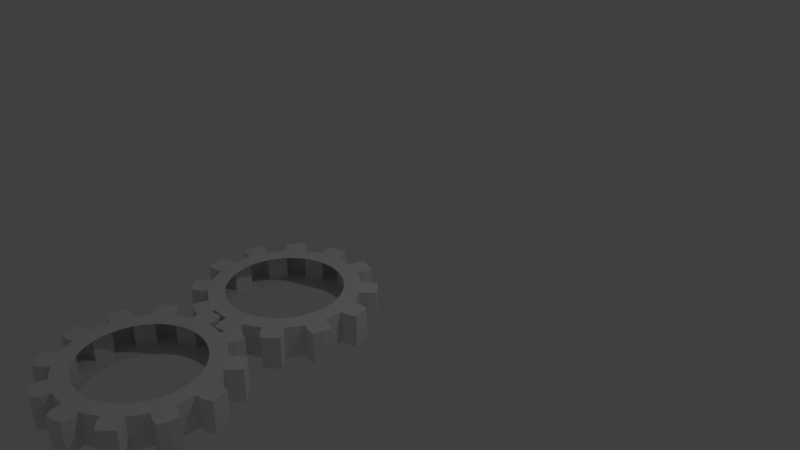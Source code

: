 # Source: gear1.blend  (saved by Blender 2.78.0; exported with 4.5.12 LTS)
import bpy
from mathutils import Matrix  # noqa: F401  (used for matrix-valued properties, if any)

bpy.ops.wm.read_factory_settings(use_empty=True)
scene = bpy.context.scene
scene.name = 'Scene'

# ---- collections
col_collection_1 = bpy.data.collections.new('Collection 1'); scene.collection.children.link(col_collection_1)

# ---- world
world_world = bpy.data.worlds.new('World'); scene.world = world_world
world_world.color = (0.05088, 0.05088, 0.05088)
world_world.use_sun_shadow = False
world_world.sun_shadow_jitter_overblur = 0.0
world_world.cycles.sampling_method = 'MANUAL'

# ---- cameras
cam_camera = bpy.data.cameras.new('Camera')
cam_camera.clip_end = 100.0
cam_camera.lens = 35.0
cam_camera.sensor_width = 32.0
cam_camera.sensor_height = 18.0
cam_camera.ortho_scale = 7.314
cam_camera.dof.focus_distance = 0.0
cam_camera.dof.aperture_fstop = 128.0

# ---- lights
light_lamp = bpy.data.lights.new('Lamp', 'POINT')
light_lamp.transmission_factor = 0.0
light_lamp.cutoff_distance = 30.0
light_lamp.energy = 100.0
light_lamp.shadow_buffer_clip_start = 1.001
light_lamp.shadow_soft_size = 0.1
light_lamp.shadow_maximum_resolution = 0.006
light_lamp.use_absolute_resolution = True

# ---- meshes
me_gear_001 = bpy.data.meshes.new('Gear.001')
me_gear_001.from_pydata([(0.7, 0.0, -0.2), (0.694, 0.09137, -0.2), (0.6761, 0.1812, -0.2), (0.6467, 0.2679, -0.2), (0.9, 0.0, -0.2), (0.8923, 0.1175, -0.2), (0.8693, 0.2329, -0.2), (0.8315, 0.3444, -0.2), (0.9914, 0.1305, -0.2), (0.9659, 0.2588, -0.2), (0.9239, 0.3827, -0.2), (1.085, 0.1796, -0.2), (1.063, 0.2847, -0.2), (1.03, 0.3871, -0.2), (0.7, 0.0, 0.2), (0.694, 0.09137, 0.2), (0.6761, 0.1812, 0.2), (0.6467, 0.2679, 0.2), (0.9, 0.0, 0.2), (0.8923, 0.1175, 0.2), (0.8693, 0.2329, 0.2), (0.8315, 0.3444, 0.2), (0.9914, 0.1305, 0.2), (0.9659, 0.2588, 0.2), (0.9239, 0.3827, 0.2), (1.085, 0.1796, 0.2), (1.063, 0.2847, 0.2), (1.03, 0.3871, 0.2), (0.6062, 0.35, -0.2), (0.5553, 0.4261, -0.2), (0.495, 0.495, -0.2), (0.4261, 0.5553, -0.2), (0.7794, 0.45, -0.2), (0.714, 0.5479, -0.2), (0.6364, 0.6364, -0.2), (0.5479, 0.714, -0.2), (0.7934, 0.6088, -0.2), (0.7071, 0.7071, -0.2), (0.6088, 0.7934, -0.2), (0.8501, 0.6981, -0.2), (0.7778, 0.7778, -0.2), (0.6981, 0.8501, -0.2), (0.6062, 0.35, 0.2), (0.5553, 0.4261, 0.2), (0.495, 0.495, 0.2), (0.4261, 0.5553, 0.2), (0.7794, 0.45, 0.2), (0.714, 0.5479, 0.2), (0.6364, 0.6364, 0.2), (0.5479, 0.714, 0.2), (0.7934, 0.6088, 0.2), (0.7071, 0.7071, 0.2), (0.6088, 0.7934, 0.2), (0.8501, 0.6981, 0.2), (0.7778, 0.7778, 0.2), (0.6981, 0.8501, 0.2), (0.35, 0.6062, -0.2), (0.2679, 0.6467, -0.2), (0.1812, 0.6761, -0.2), (0.09137, 0.694, -0.2), (0.45, 0.7794, -0.2), (0.3444, 0.8315, -0.2), (0.2329, 0.8693, -0.2), (0.1175, 0.8923, -0.2), (0.3827, 0.9239, -0.2), (0.2588, 0.9659, -0.2), (0.1305, 0.9914, -0.2), (0.3871, 1.03, -0.2), (0.2847, 1.063, -0.2), (0.1796, 1.085, -0.2), (0.35, 0.6062, 0.2), (0.2679, 0.6467, 0.2), (0.1812, 0.6761, 0.2), (0.09137, 0.694, 0.2), (0.45, 0.7794, 0.2), (0.3444, 0.8315, 0.2), (0.2329, 0.8693, 0.2), (0.1175, 0.8923, 0.2), (0.3827, 0.9239, 0.2), (0.2588, 0.9659, 0.2), (0.1305, 0.9914, 0.2), (0.3871, 1.03, 0.2), (0.2847, 1.063, 0.2), (0.1796, 1.085, 0.2), (4.286e-17, 0.7, -0.2), (-0.09137, 0.694, -0.2), (-0.1812, 0.6761, -0.2), (-0.2679, 0.6467, -0.2), (5.511e-17, 0.9, -0.2), (-0.1175, 0.8923, -0.2), (-0.2329, 0.8693, -0.2), (-0.3444, 0.8315, -0.2), (-0.1305, 0.9914, -0.2), (-0.2588, 0.9659, -0.2), (-0.3827, 0.9239, -0.2), (-0.1796, 1.085, -0.2), (-0.2847, 1.063, -0.2), (-0.3871, 1.03, -0.2), (4.286e-17, 0.7, 0.2), (-0.09137, 0.694, 0.2), (-0.1812, 0.6761, 0.2), (-0.2679, 0.6467, 0.2), (5.511e-17, 0.9, 0.2), (-0.1175, 0.8923, 0.2), (-0.2329, 0.8693, 0.2), (-0.3444, 0.8315, 0.2), (-0.1305, 0.9914, 0.2), (-0.2588, 0.9659, 0.2), (-0.3827, 0.9239, 0.2), (-0.1796, 1.085, 0.2), (-0.2847, 1.063, 0.2), (-0.3871, 1.03, 0.2), (-0.35, 0.6062, -0.2), (-0.4261, 0.5553, -0.2), (-0.495, 0.495, -0.2), (-0.5553, 0.4261, -0.2), (-0.45, 0.7794, -0.2), (-0.5479, 0.714, -0.2), (-0.6364, 0.6364, -0.2), (-0.714, 0.5479, -0.2), (-0.6088, 0.7934, -0.2), (-0.7071, 0.7071, -0.2), (-0.7934, 0.6088, -0.2), (-0.6981, 0.8501, -0.2), (-0.7778, 0.7778, -0.2), (-0.8501, 0.6981, -0.2), (-0.35, 0.6062, 0.2), (-0.4261, 0.5553, 0.2), (-0.495, 0.495, 0.2), (-0.5553, 0.4261, 0.2), (-0.45, 0.7794, 0.2), (-0.5479, 0.714, 0.2), (-0.6364, 0.6364, 0.2), (-0.714, 0.5479, 0.2), (-0.6088, 0.7934, 0.2), (-0.7071, 0.7071, 0.2), (-0.7934, 0.6088, 0.2), (-0.6981, 0.8501, 0.2), (-0.7778, 0.7778, 0.2), (-0.8501, 0.6981, 0.2), (-0.6062, 0.35, -0.2), (-0.6467, 0.2679, -0.2), (-0.6761, 0.1812, -0.2), (-0.694, 0.09137, -0.2), (-0.7794, 0.45, -0.2), (-0.8315, 0.3444, -0.2), (-0.8693, 0.2329, -0.2), (-0.8923, 0.1175, -0.2), (-0.9239, 0.3827, -0.2), (-0.9659, 0.2588, -0.2), (-0.9914, 0.1305, -0.2), (-1.03, 0.3871, -0.2), (-1.063, 0.2847, -0.2), (-1.085, 0.1796, -0.2), (-0.6062, 0.35, 0.2), (-0.6467, 0.2679, 0.2), (-0.6761, 0.1812, 0.2), (-0.694, 0.09137, 0.2), (-0.7794, 0.45, 0.2), (-0.8315, 0.3444, 0.2), (-0.8693, 0.2329, 0.2), (-0.8923, 0.1175, 0.2), (-0.9239, 0.3827, 0.2), (-0.9659, 0.2588, 0.2), (-0.9914, 0.1305, 0.2), (-1.03, 0.3871, 0.2), (-1.063, 0.2847, 0.2), (-1.085, 0.1796, 0.2), (-0.7, 8.573e-17, -0.2), (-0.694, -0.09137, -0.2), (-0.6761, -0.1812, -0.2), (-0.6467, -0.2679, -0.2), (-0.9, 1.102e-16, -0.2), (-0.8923, -0.1175, -0.2), (-0.8693, -0.2329, -0.2), (-0.8315, -0.3444, -0.2), (-0.9914, -0.1305, -0.2), (-0.9659, -0.2588, -0.2), (-0.9239, -0.3827, -0.2), (-1.085, -0.1796, -0.2), (-1.063, -0.2847, -0.2), (-1.03, -0.3871, -0.2), (-0.7, 8.573e-17, 0.2), (-0.694, -0.09137, 0.2), (-0.6761, -0.1812, 0.2), (-0.6467, -0.2679, 0.2), (-0.9, 1.102e-16, 0.2), (-0.8923, -0.1175, 0.2), (-0.8693, -0.2329, 0.2), (-0.8315, -0.3444, 0.2), (-0.9914, -0.1305, 0.2), (-0.9659, -0.2588, 0.2), (-0.9239, -0.3827, 0.2), (-1.085, -0.1796, 0.2), (-1.063, -0.2847, 0.2), (-1.03, -0.3871, 0.2), (-0.6062, -0.35, -0.2), (-0.5553, -0.4261, -0.2), (-0.495, -0.495, -0.2), (-0.4261, -0.5553, -0.2), (-0.7794, -0.45, -0.2), (-0.714, -0.5479, -0.2), (-0.6364, -0.6364, -0.2), (-0.5479, -0.714, -0.2), (-0.7934, -0.6088, -0.2), (-0.7071, -0.7071, -0.2), (-0.6088, -0.7934, -0.2), (-0.8501, -0.6981, -0.2), (-0.7778, -0.7778, -0.2), (-0.6981, -0.8501, -0.2), (-0.6062, -0.35, 0.2), (-0.5553, -0.4261, 0.2), (-0.495, -0.495, 0.2), (-0.4261, -0.5553, 0.2), (-0.7794, -0.45, 0.2), (-0.714, -0.5479, 0.2), (-0.6364, -0.6364, 0.2), (-0.5479, -0.714, 0.2), (-0.7934, -0.6088, 0.2), (-0.7071, -0.7071, 0.2), (-0.6088, -0.7934, 0.2), (-0.8501, -0.6981, 0.2), (-0.7778, -0.7778, 0.2), (-0.6981, -0.8501, 0.2), (-0.35, -0.6062, -0.2), (-0.2679, -0.6467, -0.2), (-0.1812, -0.6761, -0.2), (-0.09137, -0.694, -0.2), (-0.45, -0.7794, -0.2), (-0.3444, -0.8315, -0.2), (-0.2329, -0.8693, -0.2), (-0.1175, -0.8923, -0.2), (-0.3827, -0.9239, -0.2), (-0.2588, -0.9659, -0.2), (-0.1305, -0.9914, -0.2), (-0.3871, -1.03, -0.2), (-0.2847, -1.063, -0.2), (-0.1796, -1.085, -0.2), (-0.35, -0.6062, 0.2), (-0.2679, -0.6467, 0.2), (-0.1812, -0.6761, 0.2), (-0.09137, -0.694, 0.2), (-0.45, -0.7794, 0.2), (-0.3444, -0.8315, 0.2), (-0.2329, -0.8693, 0.2), (-0.1175, -0.8923, 0.2), (-0.3827, -0.9239, 0.2), (-0.2588, -0.9659, 0.2), (-0.1305, -0.9914, 0.2), (-0.3871, -1.03, 0.2), (-0.2847, -1.063, 0.2), (-0.1796, -1.085, 0.2), (-1.286e-16, -0.7, -0.2), (0.09137, -0.694, -0.2), (0.1812, -0.6761, -0.2), (0.2679, -0.6467, -0.2), (-1.653e-16, -0.9, -0.2), (0.1175, -0.8923, -0.2), (0.2329, -0.8693, -0.2), (0.3444, -0.8315, -0.2), (0.1305, -0.9914, -0.2), (0.2588, -0.9659, -0.2), (0.3827, -0.9239, -0.2), (0.1796, -1.085, -0.2), (0.2847, -1.063, -0.2), (0.3871, -1.03, -0.2), (-1.286e-16, -0.7, 0.2), (0.09137, -0.694, 0.2), (0.1812, -0.6761, 0.2), (0.2679, -0.6467, 0.2), (-1.653e-16, -0.9, 0.2), (0.1175, -0.8923, 0.2), (0.2329, -0.8693, 0.2), (0.3444, -0.8315, 0.2), (0.1305, -0.9914, 0.2), (0.2588, -0.9659, 0.2), (0.3827, -0.9239, 0.2), (0.1796, -1.085, 0.2), (0.2847, -1.063, 0.2), (0.3871, -1.03, 0.2), (0.35, -0.6062, -0.2), (0.4261, -0.5553, -0.2), (0.495, -0.495, -0.2), (0.5553, -0.4261, -0.2), (0.45, -0.7794, -0.2), (0.5479, -0.714, -0.2), (0.6364, -0.6364, -0.2), (0.714, -0.5479, -0.2), (0.6088, -0.7934, -0.2), (0.7071, -0.7071, -0.2), (0.7934, -0.6088, -0.2), (0.6981, -0.8501, -0.2), (0.7778, -0.7778, -0.2), (0.8501, -0.6981, -0.2), (0.35, -0.6062, 0.2), (0.4261, -0.5553, 0.2), (0.495, -0.495, 0.2), (0.5553, -0.4261, 0.2), (0.45, -0.7794, 0.2), (0.5479, -0.714, 0.2), (0.6364, -0.6364, 0.2), (0.714, -0.5479, 0.2), (0.6088, -0.7934, 0.2), (0.7071, -0.7071, 0.2), (0.7934, -0.6088, 0.2), (0.6981, -0.8501, 0.2), (0.7778, -0.7778, 0.2), (0.8501, -0.6981, 0.2), (0.6062, -0.35, -0.2), (0.6467, -0.2679, -0.2), (0.6761, -0.1812, -0.2), (0.694, -0.09137, -0.2), (0.7794, -0.45, -0.2), (0.8315, -0.3444, -0.2), (0.8693, -0.2329, -0.2), (0.8923, -0.1175, -0.2), (0.9239, -0.3827, -0.2), (0.9659, -0.2588, -0.2), (0.9914, -0.1305, -0.2), (1.03, -0.3871, -0.2), (1.063, -0.2847, -0.2), (1.085, -0.1796, -0.2), (0.6062, -0.35, 0.2), (0.6467, -0.2679, 0.2), (0.6761, -0.1812, 0.2), (0.694, -0.09137, 0.2), (0.7794, -0.45, 0.2), (0.8315, -0.3444, 0.2), (0.8693, -0.2329, 0.2), (0.8923, -0.1175, 0.2), (0.9239, -0.3827, 0.2), (0.9659, -0.2588, 0.2), (0.9914, -0.1305, 0.2), (1.03, -0.3871, 0.2), (1.063, -0.2847, 0.2), (1.085, -0.1796, 0.2)], [], [(4, 0, 1, 5), (5, 1, 2, 6), (6, 2, 3, 7), (8, 5, 6, 9), (9, 6, 7, 10), (11, 8, 9, 12), (12, 9, 10, 13), (14, 18, 19, 15), (15, 19, 20, 16), (16, 20, 21, 17), (19, 22, 23, 20), (20, 23, 24, 21), (22, 25, 26, 23), (23, 26, 27, 24), (18, 4, 5, 19), (19, 5, 8, 22), (22, 8, 11, 25), (25, 11, 12, 26), (26, 12, 13, 27), (27, 13, 10, 24), (24, 10, 7, 21), (32, 28, 29, 33), (33, 29, 30, 34), (34, 30, 31, 35), (36, 33, 34, 37), (37, 34, 35, 38), (39, 36, 37, 40), (40, 37, 38, 41), (42, 46, 47, 43), (43, 47, 48, 44), (44, 48, 49, 45), (47, 50, 51, 48), (48, 51, 52, 49), (50, 53, 54, 51), (51, 54, 55, 52), (46, 32, 33, 47), (47, 33, 36, 50), (50, 36, 39, 53), (53, 39, 40, 54), (54, 40, 41, 55), (55, 41, 38, 52), (52, 38, 35, 49), (3, 28, 32, 7), (7, 32, 46, 21), (21, 46, 42, 17), (60, 56, 57, 61), (61, 57, 58, 62), (62, 58, 59, 63), (64, 61, 62, 65), (65, 62, 63, 66), (67, 64, 65, 68), (68, 65, 66, 69), (70, 74, 75, 71), (71, 75, 76, 72), (72, 76, 77, 73), (75, 78, 79, 76), (76, 79, 80, 77), (78, 81, 82, 79), (79, 82, 83, 80), (74, 60, 61, 75), (75, 61, 64, 78), (78, 64, 67, 81), (81, 67, 68, 82), (82, 68, 69, 83), (83, 69, 66, 80), (80, 66, 63, 77), (31, 56, 60, 35), (35, 60, 74, 49), (49, 74, 70, 45), (88, 84, 85, 89), (89, 85, 86, 90), (90, 86, 87, 91), (92, 89, 90, 93), (93, 90, 91, 94), (95, 92, 93, 96), (96, 93, 94, 97), (98, 102, 103, 99), (99, 103, 104, 100), (100, 104, 105, 101), (103, 106, 107, 104), (104, 107, 108, 105), (106, 109, 110, 107), (107, 110, 111, 108), (102, 88, 89, 103), (103, 89, 92, 106), (106, 92, 95, 109), (109, 95, 96, 110), (110, 96, 97, 111), (111, 97, 94, 108), (108, 94, 91, 105), (59, 84, 88, 63), (63, 88, 102, 77), (77, 102, 98, 73), (116, 112, 113, 117), (117, 113, 114, 118), (118, 114, 115, 119), (120, 117, 118, 121), (121, 118, 119, 122), (123, 120, 121, 124), (124, 121, 122, 125), (126, 130, 131, 127), (127, 131, 132, 128), (128, 132, 133, 129), (131, 134, 135, 132), (132, 135, 136, 133), (134, 137, 138, 135), (135, 138, 139, 136), (130, 116, 117, 131), (131, 117, 120, 134), (134, 120, 123, 137), (137, 123, 124, 138), (138, 124, 125, 139), (139, 125, 122, 136), (136, 122, 119, 133), (87, 112, 116, 91), (91, 116, 130, 105), (105, 130, 126, 101), (144, 140, 141, 145), (145, 141, 142, 146), (146, 142, 143, 147), (148, 145, 146, 149), (149, 146, 147, 150), (151, 148, 149, 152), (152, 149, 150, 153), (154, 158, 159, 155), (155, 159, 160, 156), (156, 160, 161, 157), (159, 162, 163, 160), (160, 163, 164, 161), (162, 165, 166, 163), (163, 166, 167, 164), (158, 144, 145, 159), (159, 145, 148, 162), (162, 148, 151, 165), (165, 151, 152, 166), (166, 152, 153, 167), (167, 153, 150, 164), (164, 150, 147, 161), (115, 140, 144, 119), (119, 144, 158, 133), (133, 158, 154, 129), (172, 168, 169, 173), (173, 169, 170, 174), (174, 170, 171, 175), (176, 173, 174, 177), (177, 174, 175, 178), (179, 176, 177, 180), (180, 177, 178, 181), (182, 186, 187, 183), (183, 187, 188, 184), (184, 188, 189, 185), (187, 190, 191, 188), (188, 191, 192, 189), (190, 193, 194, 191), (191, 194, 195, 192), (186, 172, 173, 187), (187, 173, 176, 190), (190, 176, 179, 193), (193, 179, 180, 194), (194, 180, 181, 195), (195, 181, 178, 192), (192, 178, 175, 189), (143, 168, 172, 147), (147, 172, 186, 161), (161, 186, 182, 157), (200, 196, 197, 201), (201, 197, 198, 202), (202, 198, 199, 203), (204, 201, 202, 205), (205, 202, 203, 206), (207, 204, 205, 208), (208, 205, 206, 209), (210, 214, 215, 211), (211, 215, 216, 212), (212, 216, 217, 213), (215, 218, 219, 216), (216, 219, 220, 217), (218, 221, 222, 219), (219, 222, 223, 220), (214, 200, 201, 215), (215, 201, 204, 218), (218, 204, 207, 221), (221, 207, 208, 222), (222, 208, 209, 223), (223, 209, 206, 220), (220, 206, 203, 217), (171, 196, 200, 175), (175, 200, 214, 189), (189, 214, 210, 185), (228, 224, 225, 229), (229, 225, 226, 230), (230, 226, 227, 231), (232, 229, 230, 233), (233, 230, 231, 234), (235, 232, 233, 236), (236, 233, 234, 237), (238, 242, 243, 239), (239, 243, 244, 240), (240, 244, 245, 241), (243, 246, 247, 244), (244, 247, 248, 245), (246, 249, 250, 247), (247, 250, 251, 248), (242, 228, 229, 243), (243, 229, 232, 246), (246, 232, 235, 249), (249, 235, 236, 250), (250, 236, 237, 251), (251, 237, 234, 248), (248, 234, 231, 245), (199, 224, 228, 203), (203, 228, 242, 217), (217, 242, 238, 213), (256, 252, 253, 257), (257, 253, 254, 258), (258, 254, 255, 259), (260, 257, 258, 261), (261, 258, 259, 262), (263, 260, 261, 264), (264, 261, 262, 265), (266, 270, 271, 267), (267, 271, 272, 268), (268, 272, 273, 269), (271, 274, 275, 272), (272, 275, 276, 273), (274, 277, 278, 275), (275, 278, 279, 276), (270, 256, 257, 271), (271, 257, 260, 274), (274, 260, 263, 277), (277, 263, 264, 278), (278, 264, 265, 279), (279, 265, 262, 276), (276, 262, 259, 273), (227, 252, 256, 231), (231, 256, 270, 245), (245, 270, 266, 241), (284, 280, 281, 285), (285, 281, 282, 286), (286, 282, 283, 287), (288, 285, 286, 289), (289, 286, 287, 290), (291, 288, 289, 292), (292, 289, 290, 293), (294, 298, 299, 295), (295, 299, 300, 296), (296, 300, 301, 297), (299, 302, 303, 300), (300, 303, 304, 301), (302, 305, 306, 303), (303, 306, 307, 304), (298, 284, 285, 299), (299, 285, 288, 302), (302, 288, 291, 305), (305, 291, 292, 306), (306, 292, 293, 307), (307, 293, 290, 304), (304, 290, 287, 301), (255, 280, 284, 259), (259, 284, 298, 273), (273, 298, 294, 269), (312, 308, 309, 313), (313, 309, 310, 314), (314, 310, 311, 315), (316, 313, 314, 317), (317, 314, 315, 318), (319, 316, 317, 320), (320, 317, 318, 321), (322, 326, 327, 323), (323, 327, 328, 324), (324, 328, 329, 325), (327, 330, 331, 328), (328, 331, 332, 329), (330, 333, 334, 331), (331, 334, 335, 332), (326, 312, 313, 327), (327, 313, 316, 330), (330, 316, 319, 333), (333, 319, 320, 334), (334, 320, 321, 335), (335, 321, 318, 332), (332, 318, 315, 329), (283, 308, 312, 287), (287, 312, 326, 301), (301, 326, 322, 297), (311, 0, 4, 315), (315, 4, 18, 329), (329, 18, 14, 325)])
me_gear_001.use_remesh_preserve_volume = False
me_gear_001.use_remesh_preserve_attributes = False
me_gear_001.use_mirror_vertex_groups = False
me_gear_001.update()
me_x = bpy.data.meshes.new('円')
me_x.from_pydata([], [], [])
me_x.use_remesh_preserve_volume = False
me_x.use_remesh_preserve_attributes = False
me_x.use_mirror_vertex_groups = False
me_x.update()
me_gear = bpy.data.meshes.new('Gear')
me_gear.from_pydata([(0.7, 0.0, -0.2), (0.694, 0.09137, -0.2), (0.6761, 0.1812, -0.2), (0.6467, 0.2679, -0.2), (0.9, 0.0, -0.2), (0.8923, 0.1175, -0.2), (0.8693, 0.2329, -0.2), (0.8315, 0.3444, -0.2), (0.9914, 0.1305, -0.2), (0.9659, 0.2588, -0.2), (0.9239, 0.3827, -0.2), (1.085, 0.1796, -0.2), (1.063, 0.2847, -0.2), (1.03, 0.3871, -0.2), (0.7, 0.0, 0.2), (0.694, 0.09137, 0.2), (0.6761, 0.1812, 0.2), (0.6467, 0.2679, 0.2), (0.9, 0.0, 0.2), (0.8923, 0.1175, 0.2), (0.8693, 0.2329, 0.2), (0.8315, 0.3444, 0.2), (0.9914, 0.1305, 0.2), (0.9659, 0.2588, 0.2), (0.9239, 0.3827, 0.2), (1.085, 0.1796, 0.2), (1.063, 0.2847, 0.2), (1.03, 0.3871, 0.2), (0.6062, 0.35, -0.2), (0.5553, 0.4261, -0.2), (0.495, 0.495, -0.2), (0.4261, 0.5553, -0.2), (0.7794, 0.45, -0.2), (0.714, 0.5479, -0.2), (0.6364, 0.6364, -0.2), (0.5479, 0.714, -0.2), (0.7934, 0.6088, -0.2), (0.7071, 0.7071, -0.2), (0.6088, 0.7934, -0.2), (0.8501, 0.6981, -0.2), (0.7778, 0.7778, -0.2), (0.6981, 0.8501, -0.2), (0.6062, 0.35, 0.2), (0.5553, 0.4261, 0.2), (0.495, 0.495, 0.2), (0.4261, 0.5553, 0.2), (0.7794, 0.45, 0.2), (0.714, 0.5479, 0.2), (0.6364, 0.6364, 0.2), (0.5479, 0.714, 0.2), (0.7934, 0.6088, 0.2), (0.7071, 0.7071, 0.2), (0.6088, 0.7934, 0.2), (0.8501, 0.6981, 0.2), (0.7778, 0.7778, 0.2), (0.6981, 0.8501, 0.2), (0.35, 0.6062, -0.2), (0.2679, 0.6467, -0.2), (0.1812, 0.6761, -0.2), (0.09137, 0.694, -0.2), (0.45, 0.7794, -0.2), (0.3444, 0.8315, -0.2), (0.2329, 0.8693, -0.2), (0.1175, 0.8923, -0.2), (0.3827, 0.9239, -0.2), (0.2588, 0.9659, -0.2), (0.1305, 0.9914, -0.2), (0.3871, 1.03, -0.2), (0.2847, 1.063, -0.2), (0.1796, 1.085, -0.2), (0.35, 0.6062, 0.2), (0.2679, 0.6467, 0.2), (0.1812, 0.6761, 0.2), (0.09137, 0.694, 0.2), (0.45, 0.7794, 0.2), (0.3444, 0.8315, 0.2), (0.2329, 0.8693, 0.2), (0.1175, 0.8923, 0.2), (0.3827, 0.9239, 0.2), (0.2588, 0.9659, 0.2), (0.1305, 0.9914, 0.2), (0.3871, 1.03, 0.2), (0.2847, 1.063, 0.2), (0.1796, 1.085, 0.2), (4.286e-17, 0.7, -0.2), (-0.09137, 0.694, -0.2), (-0.1812, 0.6761, -0.2), (-0.2679, 0.6467, -0.2), (5.511e-17, 0.9, -0.2), (-0.1175, 0.8923, -0.2), (-0.2329, 0.8693, -0.2), (-0.3444, 0.8315, -0.2), (-0.1305, 0.9914, -0.2), (-0.2588, 0.9659, -0.2), (-0.3827, 0.9239, -0.2), (-0.1796, 1.085, -0.2), (-0.2847, 1.063, -0.2), (-0.3871, 1.03, -0.2), (4.286e-17, 0.7, 0.2), (-0.09137, 0.694, 0.2), (-0.1812, 0.6761, 0.2), (-0.2679, 0.6467, 0.2), (5.511e-17, 0.9, 0.2), (-0.1175, 0.8923, 0.2), (-0.2329, 0.8693, 0.2), (-0.3444, 0.8315, 0.2), (-0.1305, 0.9914, 0.2), (-0.2588, 0.9659, 0.2), (-0.3827, 0.9239, 0.2), (-0.1796, 1.085, 0.2), (-0.2847, 1.063, 0.2), (-0.3871, 1.03, 0.2), (-0.35, 0.6062, -0.2), (-0.4261, 0.5553, -0.2), (-0.495, 0.495, -0.2), (-0.5553, 0.4261, -0.2), (-0.45, 0.7794, -0.2), (-0.5479, 0.714, -0.2), (-0.6364, 0.6364, -0.2), (-0.714, 0.5479, -0.2), (-0.6088, 0.7934, -0.2), (-0.7071, 0.7071, -0.2), (-0.7934, 0.6088, -0.2), (-0.6981, 0.8501, -0.2), (-0.7778, 0.7778, -0.2), (-0.8501, 0.6981, -0.2), (-0.35, 0.6062, 0.2), (-0.4261, 0.5553, 0.2), (-0.495, 0.495, 0.2), (-0.5553, 0.4261, 0.2), (-0.45, 0.7794, 0.2), (-0.5479, 0.714, 0.2), (-0.6364, 0.6364, 0.2), (-0.714, 0.5479, 0.2), (-0.6088, 0.7934, 0.2), (-0.7071, 0.7071, 0.2), (-0.7934, 0.6088, 0.2), (-0.6981, 0.8501, 0.2), (-0.7778, 0.7778, 0.2), (-0.8501, 0.6981, 0.2), (-0.6062, 0.35, -0.2), (-0.6467, 0.2679, -0.2), (-0.6761, 0.1812, -0.2), (-0.694, 0.09137, -0.2), (-0.7794, 0.45, -0.2), (-0.8315, 0.3444, -0.2), (-0.8693, 0.2329, -0.2), (-0.8923, 0.1175, -0.2), (-0.9239, 0.3827, -0.2), (-0.9659, 0.2588, -0.2), (-0.9914, 0.1305, -0.2), (-1.03, 0.3871, -0.2), (-1.063, 0.2847, -0.2), (-1.085, 0.1796, -0.2), (-0.6062, 0.35, 0.2), (-0.6467, 0.2679, 0.2), (-0.6761, 0.1812, 0.2), (-0.694, 0.09137, 0.2), (-0.7794, 0.45, 0.2), (-0.8315, 0.3444, 0.2), (-0.8693, 0.2329, 0.2), (-0.8923, 0.1175, 0.2), (-0.9239, 0.3827, 0.2), (-0.9659, 0.2588, 0.2), (-0.9914, 0.1305, 0.2), (-1.03, 0.3871, 0.2), (-1.063, 0.2847, 0.2), (-1.085, 0.1796, 0.2), (-0.7, 8.573e-17, -0.2), (-0.694, -0.09137, -0.2), (-0.6761, -0.1812, -0.2), (-0.6467, -0.2679, -0.2), (-0.9, 1.102e-16, -0.2), (-0.8923, -0.1175, -0.2), (-0.8693, -0.2329, -0.2), (-0.8315, -0.3444, -0.2), (-0.9914, -0.1305, -0.2), (-0.9659, -0.2588, -0.2), (-0.9239, -0.3827, -0.2), (-1.085, -0.1796, -0.2), (-1.063, -0.2847, -0.2), (-1.03, -0.3871, -0.2), (-0.7, 8.573e-17, 0.2), (-0.694, -0.09137, 0.2), (-0.6761, -0.1812, 0.2), (-0.6467, -0.2679, 0.2), (-0.9, 1.102e-16, 0.2), (-0.8923, -0.1175, 0.2), (-0.8693, -0.2329, 0.2), (-0.8315, -0.3444, 0.2), (-0.9914, -0.1305, 0.2), (-0.9659, -0.2588, 0.2), (-0.9239, -0.3827, 0.2), (-1.085, -0.1796, 0.2), (-1.063, -0.2847, 0.2), (-1.03, -0.3871, 0.2), (-0.6062, -0.35, -0.2), (-0.5553, -0.4261, -0.2), (-0.495, -0.495, -0.2), (-0.4261, -0.5553, -0.2), (-0.7794, -0.45, -0.2), (-0.714, -0.5479, -0.2), (-0.6364, -0.6364, -0.2), (-0.5479, -0.714, -0.2), (-0.7934, -0.6088, -0.2), (-0.7071, -0.7071, -0.2), (-0.6088, -0.7934, -0.2), (-0.8501, -0.6981, -0.2), (-0.7778, -0.7778, -0.2), (-0.6981, -0.8501, -0.2), (-0.6062, -0.35, 0.2), (-0.5553, -0.4261, 0.2), (-0.495, -0.495, 0.2), (-0.4261, -0.5553, 0.2), (-0.7794, -0.45, 0.2), (-0.714, -0.5479, 0.2), (-0.6364, -0.6364, 0.2), (-0.5479, -0.714, 0.2), (-0.7934, -0.6088, 0.2), (-0.7071, -0.7071, 0.2), (-0.6088, -0.7934, 0.2), (-0.8501, -0.6981, 0.2), (-0.7778, -0.7778, 0.2), (-0.6981, -0.8501, 0.2), (-0.35, -0.6062, -0.2), (-0.2679, -0.6467, -0.2), (-0.1812, -0.6761, -0.2), (-0.09137, -0.694, -0.2), (-0.45, -0.7794, -0.2), (-0.3444, -0.8315, -0.2), (-0.2329, -0.8693, -0.2), (-0.1175, -0.8923, -0.2), (-0.3827, -0.9239, -0.2), (-0.2588, -0.9659, -0.2), (-0.1305, -0.9914, -0.2), (-0.3871, -1.03, -0.2), (-0.2847, -1.063, -0.2), (-0.1796, -1.085, -0.2), (-0.35, -0.6062, 0.2), (-0.2679, -0.6467, 0.2), (-0.1812, -0.6761, 0.2), (-0.09137, -0.694, 0.2), (-0.45, -0.7794, 0.2), (-0.3444, -0.8315, 0.2), (-0.2329, -0.8693, 0.2), (-0.1175, -0.8923, 0.2), (-0.3827, -0.9239, 0.2), (-0.2588, -0.9659, 0.2), (-0.1305, -0.9914, 0.2), (-0.3871, -1.03, 0.2), (-0.2847, -1.063, 0.2), (-0.1796, -1.085, 0.2), (-1.286e-16, -0.7, -0.2), (0.09137, -0.694, -0.2), (0.1812, -0.6761, -0.2), (0.2679, -0.6467, -0.2), (-1.653e-16, -0.9, -0.2), (0.1175, -0.8923, -0.2), (0.2329, -0.8693, -0.2), (0.3444, -0.8315, -0.2), (0.1305, -0.9914, -0.2), (0.2588, -0.9659, -0.2), (0.3827, -0.9239, -0.2), (0.1796, -1.085, -0.2), (0.2847, -1.063, -0.2), (0.3871, -1.03, -0.2), (-1.286e-16, -0.7, 0.2), (0.09137, -0.694, 0.2), (0.1812, -0.6761, 0.2), (0.2679, -0.6467, 0.2), (-1.653e-16, -0.9, 0.2), (0.1175, -0.8923, 0.2), (0.2329, -0.8693, 0.2), (0.3444, -0.8315, 0.2), (0.1305, -0.9914, 0.2), (0.2588, -0.9659, 0.2), (0.3827, -0.9239, 0.2), (0.1796, -1.085, 0.2), (0.2847, -1.063, 0.2), (0.3871, -1.03, 0.2), (0.35, -0.6062, -0.2), (0.4261, -0.5553, -0.2), (0.495, -0.495, -0.2), (0.5553, -0.4261, -0.2), (0.45, -0.7794, -0.2), (0.5479, -0.714, -0.2), (0.6364, -0.6364, -0.2), (0.714, -0.5479, -0.2), (0.6088, -0.7934, -0.2), (0.7071, -0.7071, -0.2), (0.7934, -0.6088, -0.2), (0.6981, -0.8501, -0.2), (0.7778, -0.7778, -0.2), (0.8501, -0.6981, -0.2), (0.35, -0.6062, 0.2), (0.4261, -0.5553, 0.2), (0.495, -0.495, 0.2), (0.5553, -0.4261, 0.2), (0.45, -0.7794, 0.2), (0.5479, -0.714, 0.2), (0.6364, -0.6364, 0.2), (0.714, -0.5479, 0.2), (0.6088, -0.7934, 0.2), (0.7071, -0.7071, 0.2), (0.7934, -0.6088, 0.2), (0.6981, -0.8501, 0.2), (0.7778, -0.7778, 0.2), (0.8501, -0.6981, 0.2), (0.6062, -0.35, -0.2), (0.6467, -0.2679, -0.2), (0.6761, -0.1812, -0.2), (0.694, -0.09137, -0.2), (0.7794, -0.45, -0.2), (0.8315, -0.3444, -0.2), (0.8693, -0.2329, -0.2), (0.8923, -0.1175, -0.2), (0.9239, -0.3827, -0.2), (0.9659, -0.2588, -0.2), (0.9914, -0.1305, -0.2), (1.03, -0.3871, -0.2), (1.063, -0.2847, -0.2), (1.085, -0.1796, -0.2), (0.6062, -0.35, 0.2), (0.6467, -0.2679, 0.2), (0.6761, -0.1812, 0.2), (0.694, -0.09137, 0.2), (0.7794, -0.45, 0.2), (0.8315, -0.3444, 0.2), (0.8693, -0.2329, 0.2), (0.8923, -0.1175, 0.2), (0.9239, -0.3827, 0.2), (0.9659, -0.2588, 0.2), (0.9914, -0.1305, 0.2), (1.03, -0.3871, 0.2), (1.063, -0.2847, 0.2), (1.085, -0.1796, 0.2), (-0.04568, -0.697, -0.2), (-0.04568, 0.697, -0.2), (-0.9419, 0.124, 0.2), (-0.3972, 0.8055, 0.2), (-0.1947, 0.9787, -0.2), (-0.7778, -0.7778, 0.0), (-1.014, -0.2718, -0.2), (-0.8504, 0.2887, 0.2), (-0.6928, 0.4, 0.2), (0.7934, -0.6088, 0.0), (0.1752, 0.8808, 0.2), (0.8923, 0.1175, 0.0), (-0.5657, -0.5657, -0.2), (0.2321, 1.074, -0.2), (-0.6851, -0.1363, 0.2), (-0.3849, 0.9768, 0.2), (-0.9176, -0.2459, -0.2), (-0.8777, 0.3635, -0.2), (1.03, 0.3871, 0.0), (-0.1947, 0.9787, 0.2), (0.5783, -0.7537, 0.2), (-0.8923, -0.1175, 0.0), (-1.046, 0.3359, -0.2), (-0.04568, 0.697, 0.2), (0.5657, -0.5657, 0.2), (-0.7502, 0.6579, 0.2), (-0.5252, 0.4606, -0.2), (0.9419, -0.124, -0.2), (-0.7425, -0.7425, -0.2), (-0.7391, 0.3061, -0.2), (-0.2071, 0.7727, -0.2), (0.3061, 0.7391, -0.2), (0.7467, 0.4989, 0.2), (0.9914, -0.1305, 0.0), (-0.6579, -0.7502, 0.2), (-0.5252, -0.4606, 0.2), (0.6718, 0.6718, 0.2), (0.3881, 0.5808, 0.2), (0.738, 0.8139, 0.2), (0.7502, -0.6579, -0.2), (0.2718, -1.014, 0.2), (0.8504, -0.2887, -0.2), (0.3881, 0.5808, -0.2), (0.9768, 0.3849, -0.2), (0.738, -0.8139, 0.2), (0.4, -0.6928, -0.2), (-0.3635, -0.8777, -0.2), (-0.1796, 1.085, 0.0), (0.4, 0.6928, 0.2), (0.1752, 0.8808, -0.2), (-0.3359, -1.046, -0.2), (-0.9449, -0.3208, 0.2), (0.3827, 0.9239, 0.0), (0.6614, 0.2245, 0.2), (0.4606, -0.5252, -0.2), (0.7391, 0.3061, -0.2), (0.3635, -0.8777, -0.2), (0.7934, 0.6088, 0.0), (-0.7391, -0.3061, -0.2), (0.9787, 0.1947, -0.2), (-0.124, -0.9419, 0.2), (-0.2847, 1.063, 0.0), (0.9768, -0.3849, 0.2), (0.3871, -1.03, 0.0), (-0.8501, -0.6981, 0.0), (-0.714, 0.5479, 0.0), (-0.2887, -0.8504, 0.2), (0.697, 0.04568, -0.2), (-0.8962, -0.05874, -0.2), (0.1752, -0.8808, -0.2), (-0.3444, -0.8315, 0.0), (-0.2718, 1.014, -0.2), (0.8962, -0.05874, 0.2), (-0.8055, -0.3972, -0.2), (0.124, 0.9419, 0.2), (-0.8055, 0.3972, 0.2), (0.7391, -0.3061, 0.2), (0.2887, 0.8504, 0.2), (0.8055, 0.3972, -0.2), (-0.1796, -1.085, 0.0), (-0.487, -0.6347, 0.2), (-0.8504, -0.2887, 0.2), (0.3359, 1.046, -0.2), (0.9768, -0.3849, -0.2), (0.7391, -0.3061, -0.2), (-1.046, -0.3359, -0.2), (0.9, 0.0, 0.0), (1.074, -0.2321, -0.2), (-0.6347, -0.487, -0.2), (-0.8962, 0.05874, 0.2), (-0.3208, 0.9449, 0.2), (0.6928, 0.4, 0.2), (0.5808, -0.3881, 0.2), (-0.6851, 0.1363, -0.2), (-0.5783, 0.7537, -0.2), (-0.1363, 0.6851, 0.2), (1.063, 0.2847, 0.0), (0.8808, -0.1752, 0.2), (-0.2459, -0.9176, -0.2), (-0.8217, 0.6534, 0.2), (-0.4989, -0.7467, 0.2), (-0.6579, 0.7502, 0.2), (-1.03, -0.3871, 0.0), (0.1175, -0.8923, 0.0), (0.3849, -0.9768, -0.2), (-0.738, 0.8139, -0.2), (0.2071, 0.7727, -0.2), (0.4989, -0.7467, 0.2), (-0.4, 0.6928, 0.2), (-0.3849, -0.9768, 0.2), (-0.6718, -0.6718, 0.2), (0.6752, 0.5921, 0.2), (0.7537, 0.5783, -0.2), (0.8139, 0.738, -0.2), (-0.7467, -0.4989, 0.2), (-0.1044, 0.7932, -0.2), (0.5783, 0.7537, 0.2), (1.03, -0.3871, 0.0), (-0.6088, 0.7934, 0.0), (0.5808, -0.3881, -0.2), (0.6718, -0.6718, 0.2), (0.4989, -0.7467, -0.2), (-0.4606, -0.5252, -0.2), (-0.5808, 0.3881, 0.2), (0.8808, -0.1752, -0.2), (-0.9768, -0.3849, 0.2), (0.8139, -0.738, 0.2), (-0.2321, -1.074, -0.2), (-0.1044, -0.7932, -0.2), (-0.9239, -0.3827, 0.0), (-0.7467, 0.4989, -0.2), (0.9449, 0.3208, 0.2), (0.7727, 0.2071, -0.2), (-1.038, -0.155, 0.2), (1.014, 0.2718, -0.2), (0.2245, -0.6614, 0.2), (-0.738, -0.8139, 0.2), (-1.014, 0.2718, 0.2), (-0.1305, -0.9914, 0.0), (-0.3972, -0.8055, -0.2), (0.6851, 0.1363, 0.2), (0.04568, -0.697, -0.2), (-0.8, 9.797e-17, -0.2), (-0.6718, 0.6718, -0.2), (0.04568, 0.697, 0.2), (-0.1752, -0.8808, 0.2), (0.155, 1.038, 0.2), (0.714, -0.5479, 0.0), (0.2847, -1.063, 0.0), (-0.2245, 0.6614, -0.2), (0.2245, -0.6614, -0.2), (-0.9419, -0.124, 0.2), (-0.6851, -0.1363, -0.2), (0.9419, -0.124, 0.2), (0.6928, -0.4, 0.2), (0.4, -0.6928, 0.2), (0.1947, -0.9787, -0.2), (-0.9419, 0.124, -0.2), (0.3972, -0.8055, -0.2), (-0.7727, -0.2071, 0.2), (0.6534, 0.8217, -0.2), (0.6088, -0.7934, 0.0), (-0.1044, 0.7932, 0.2), (-0.3849, 0.9768, -0.2), (0.3208, 0.9449, 0.2), (0.3849, 0.9768, -0.2), (-0.9449, -0.3208, -0.2), (0.3089, 0.6265, 0.2), (0.6265, 0.3089, 0.2), (1.014, -0.2718, -0.2), (-0.6347, 0.487, -0.2), (0.7727, -0.2071, -0.2), (-0.5783, 0.7537, 0.2), (0.8315, 0.3444, 0.0), (-0.8504, 0.2887, -0.2), (-0.2245, 0.6614, 0.2), (0.8504, -0.2887, 0.2), (0.6347, 0.487, 0.2), (-0.7425, -0.7425, 0.2), (-0.4989, 0.7467, -0.2), (-0.7932, 0.1044, -0.2), (-0.738, 0.8139, 0.2), (-0.5657, 0.5657, 0.2), (-0.5783, -0.7537, -0.2), (-0.8139, 0.738, -0.2), (0.5921, -0.6752, 0.2), (-1.063, 0.2847, 0.0), (-1.653e-16, -0.9, 0.0), (0.1044, 0.7932, -0.2), (0.4606, 0.5252, 0.2), (-0.8315, -0.3444, 0.0), (0.05874, 0.8962, -0.2), (0.7502, 0.6579, -0.2), (0.9239, -0.3827, 0.0), (0.5783, -0.7537, -0.2), (-0.6752, -0.5921, -0.2), (0.7537, -0.5783, 0.2), (0.738, -0.8139, -0.2), (0.7537, -0.5783, -0.2), (-0.8962, 0.05874, -0.2), (-0.5479, 0.714, 0.0), (0.3972, 0.8055, -0.2), (-0.1947, -0.9787, -0.2), (0.9768, 0.3849, 0.2), (0.9787, 0.1947, 0.2), (-0.3635, -0.8777, 0.2), (-0.4, -0.6928, -0.2), (-1.074, -0.2321, 0.2), (-0.8315, 0.3444, 0.0), (-0.8501, 0.6981, 0.0), (0.1305, 0.9914, 0.0), (0.2459, 0.9176, -0.2), (1.038, 0.155, -0.2), (0.3208, -0.9449, 0.2), (-0.2071, -0.7727, 0.2), (0.4606, 0.5252, -0.2), (0.1363, -0.6851, 0.2), (-0.2245, -0.6614, -0.2), (-1.038, 0.155, -0.2), (-0.3635, 0.8777, -0.2), (0.697, 0.04568, 0.2), (-0.3359, -1.046, 0.2), (0.8504, 0.2887, -0.2), (-0.6534, 0.8217, 0.2), (0.3635, 0.8777, 0.2), (0.2718, -1.014, -0.2), (-0.6265, -0.3089, 0.2), (-0.6614, -0.2245, -0.2), (-1.038, 0.155, 0.2), (1.038, -0.155, 0.2), (0.2071, 0.7727, 0.2), (0.3444, 0.8315, 0.0), (0.3359, 1.046, 0.2), (0.9239, 0.3827, 0.0), (-0.2718, 1.014, 0.2), (-0.1752, 0.8808, -0.2), (0.9449, -0.3208, 0.2), (0.487, -0.6347, 0.2), (-0.9176, -0.2459, 0.2), (-0.9449, 0.3208, 0.2), (-0.8962, -0.05874, 0.2), (-0.3871, -1.03, 0.0), (-0.9449, 0.3208, -0.2), (0.1947, 0.9787, -0.2), (0.6265, -0.3089, 0.2), (-0.05874, -0.8962, 0.2), (0.7932, -0.1044, -0.2), (-0.4, 0.6928, -0.2), (-0.6347, -0.487, 0.2), (-0.6851, 0.1363, 0.2), (-0.7727, 0.2071, -0.2), (0.3444, -0.8315, 0.0), (-0.8217, -0.6534, 0.2), (-0.3089, 0.6265, -0.2), (-0.6265, 0.3089, -0.2), (0.1796, 1.085, 0.0), (0.5783, 0.7537, -0.2), (-0.6718, -0.6718, -0.2), (-0.7932, 0.1044, 0.2), (-0.6752, 0.5921, 0.2), (-0.4606, 0.5252, -0.2), (0.8217, -0.6534, -0.2), (-0.7502, 0.6579, -0.2), (-0.1305, 0.9914, 0.0), (0.7425, 0.7425, 0.2), (0.9176, -0.2459, -0.2), (0.3089, -0.6265, 0.2), (-0.738, -0.8139, -0.2), (-0.5921, -0.6752, 0.2), (0.4, 0.6928, -0.2), (0.6752, 0.5921, -0.2), (0.9419, 0.124, 0.2), (0.6579, -0.7502, -0.2), (-0.7934, 0.6088, 0.0), (0.487, 0.6347, 0.2), (0.8055, -0.3972, -0.2), (0.487, -0.6347, -0.2), (-0.7467, -0.4989, -0.2), (0.3849, -0.9768, 0.2), (0.2245, 0.6614, -0.2), (0.7727, 0.2071, 0.2), (0.5252, -0.4606, 0.2), (-0.3849, -0.9768, -0.2), (-0.9914, -0.1305, 0.0), (-1.03, 0.3871, 0.0), (0.8315, -0.3444, 0.0), (0.7425, -0.7425, 0.2), (-0.3061, -0.7391, -0.2), (-0.8, 9.797e-17, 0.2), (0.5252, -0.4606, -0.2), (-0.1044, -0.7932, 0.2), (1.074, 0.2321, 0.2), (0.1947, -0.9787, 0.2), (-0.7794, 0.45, 0.0), (0.124, -0.9419, 0.2), (0.04568, -0.697, 0.2), (-0.3208, -0.9449, 0.2), (-0.2459, 0.9176, -0.2), (0.9449, 0.3208, -0.2), (0.8, 0.0, -0.2), (0.8777, -0.3635, 0.2), (-0.155, -1.038, 0.2), (0.8501, 0.6981, 0.0), (0.5657, 0.5657, -0.2), (-0.3881, -0.5808, -0.2), (-0.1752, -0.8808, -0.2), (-0.3089, -0.6265, 0.2), (-0.9419, -0.124, -0.2), (0.6851, 0.1363, -0.2), (0.155, -1.038, -0.2), (0.2887, -0.8504, -0.2), (-0.7934, -0.6088, 0.0), (0.155, 1.038, -0.2), (0.7932, 0.1044, 0.2), (-0.05874, -0.8962, -0.2), (1.046, -0.3359, 0.2), (0.3061, -0.7391, -0.2), (-0.05874, 0.8962, -0.2), (0.4989, 0.7467, 0.2), (0.697, -0.04568, -0.2), (-0.2847, -1.063, 0.0), (-0.8777, -0.3635, 0.2), (-0.9787, 0.1947, 0.2), (0.1363, 0.6851, 0.2), (-0.45, -0.7794, 0.0), (-0.8808, -0.1752, 0.2), (-0.8777, 0.3635, 0.2), (-1.014, 0.2718, -0.2), (0.7727, -0.2071, 0.2), (0.3827, -0.9239, 0.0), (-1.074, -0.2321, -0.2), (-0.2459, 0.9176, 0.2), (-0.487, 0.6347, -0.2), (0.3208, 0.9449, -0.2), (0.9787, -0.1947, -0.2), (-0.3359, 1.046, 0.2), (-0.6614, 0.2245, 0.2), (-0.05874, 0.8962, 0.2), (1.038, 0.155, 0.2), (-0.6928, -0.4, 0.2), (-0.7537, 0.5783, 0.2), (-0.6752, 0.5921, -0.2), (-0.6534, 0.8217, -0.2), (-0.3881, 0.5808, 0.2), (-0.5783, -0.7537, 0.2), (-1.063, -0.2847, 0.0), (-0.4606, 0.5252, 0.2), (0.5808, 0.3881, 0.2), (0.8217, 0.6534, -0.2), (0.6928, -0.4, -0.2), (-0.5921, 0.6752, 0.2), (-0.3444, 0.8315, 0.0), (0.9176, 0.2459, -0.2), (-0.8139, -0.738, -0.2), (-0.7537, -0.5783, -0.2), (0.2847, 1.063, 0.0), (0.6534, 0.8217, 0.2), (-0.6752, -0.5921, 0.2), (0.5921, 0.6752, -0.2), (0.6614, -0.2245, -0.2), (0.5921, -0.6752, -0.2), (-0.9914, 0.1305, 0.0), (0.7502, 0.6579, 0.2), (-0.2718, -1.014, -0.2), (-0.2071, -0.7727, -0.2), (0.1363, 0.6851, -0.2), (0.7778, 0.7778, 0.0), (1.085, -0.1796, 0.0), (0.2321, -1.074, 0.2), (0.2071, -0.7727, 0.2), (0.4989, 0.7467, -0.2), (0.8504, 0.2887, 0.2), (-0.7932, -0.1044, 0.2), (-0.6265, -0.3089, -0.2), (0.5808, 0.3881, -0.2), (-0.3881, -0.5808, 0.2), (-0.6981, 0.8501, 0.0), (1.046, 0.3359, -0.2), (-0.2245, -0.6614, 0.2), (0.6347, 0.487, -0.2), (0.8962, 0.05874, -0.2), (0.45, -0.7794, 0.0), (-0.1947, -0.9787, 0.2), (-0.9768, 0.3849, 0.2), (0.8, 0.0, 0.2), (0.6981, -0.8501, 0.0), (-0.124, 0.9419, -0.2), (0.1363, -0.6851, -0.2), (-0.3061, -0.7391, 0.2), (-0.9768, -0.3849, -0.2), (-0.697, -0.04568, -0.2), (0.3208, -0.9449, -0.2), (0.1947, 0.9787, 0.2), (0.9914, 0.1305, 0.0), (-0.5479, -0.714, 0.0), (-0.8808, 0.1752, 0.2), (4.899e-17, 0.8, 0.2), (0.6265, 0.3089, -0.2), (0.2245, 0.6614, 0.2), (0.2718, 1.014, -0.2), (0.7794, 0.45, 0.0), (-0.697, 0.04568, 0.2), (-0.9787, -0.1947, -0.2), (-0.9768, 0.3849, -0.2), (-0.5657, 0.5657, -0.2), (-0.3635, 0.8777, 0.2), (0.1175, 0.8923, 0.0), (-0.6614, -0.2245, 0.2), (-0.8777, -0.3635, -0.2), (-0.1752, 0.8808, 0.2), (-0.6265, 0.3089, 0.2), (-0.6347, 0.487, 0.2), (0.7467, -0.4989, -0.2), (0.6851, -0.1363, 0.2), (-0.8808, 0.1752, -0.2), (0.6347, -0.487, 0.2), (-0.8139, 0.738, 0.2), (-0.6718, 0.6718, 0.2), (-0.7425, 0.7425, -0.2), (-0.2321, 1.074, -0.2), (0.7467, -0.4989, 0.2), (-1.085, 0.1796, 0.0), (-0.3827, 0.9239, 0.0), (0.5252, 0.4606, 0.2), (0.7425, 0.7425, -0.2), (0.697, -0.04568, 0.2), (-0.6534, -0.8217, 0.2), (-0.4989, 0.7467, 0.2), (-0.155, -1.038, -0.2), (-0.7502, -0.6579, 0.2), (-0.5808, -0.3881, 0.2), (-0.8217, -0.6534, -0.2), (-0.487, 0.6347, 0.2), (0.6534, -0.8217, -0.2), (-0.5921, -0.6752, -0.2), (0.3871, 1.03, 0.0), (0.6981, 0.8501, 0.0), (0.6851, -0.1363, -0.2), (-0.7467, 0.4989, 0.2), (0.3635, 0.8777, -0.2), (0.6579, 0.7502, 0.2), (0.8217, -0.6534, 0.2), (0.6347, -0.487, -0.2), (0.155, -1.038, 0.2), (0.8777, 0.3635, 0.2), (0.3881, -0.5808, 0.2), (0.6579, -0.7502, 0.2), (0.1044, -0.7932, 0.2), (-0.45, 0.7794, 0.0), (0.05874, 0.8962, 0.2), (-0.3208, -0.9449, -0.2), (-1.046, -0.3359, 0.2), (0.8808, 0.1752, 0.2), (1.063, -0.2847, 0.0), (-0.5808, 0.3881, -0.2), (0.3881, -0.5808, -0.2), (-0.7778, 0.7778, 0.0), (-0.3871, 1.03, 0.0), (0.7778, -0.7778, 0.0), (0.2887, -0.8504, 0.2), (0.2459, -0.9176, -0.2), (-0.3089, -0.6265, -0.2), (-0.6088, -0.7934, 0.0), (1.074, 0.2321, -0.2), (0.9419, 0.124, -0.2), (0.3359, -1.046, -0.2), (-0.1363, -0.6851, 0.2), (-0.7425, 0.7425, 0.2), (0.1044, 0.7932, 0.2), (-0.8808, -0.1752, -0.2), (-0.155, 1.038, -0.2), (0.2321, 1.074, 0.2), (0.05874, -0.8962, -0.2), (-1.046, 0.3359, 0.2), (-0.155, 1.038, 0.2), (-0.2887, 0.8504, -0.2), (0.45, 0.7794, 0.0), (0.2459, 0.9176, 0.2), (0.714, 0.5479, 0.0), (0.9787, -0.1947, 0.2), (0.1044, -0.7932, -0.2), (0.2718, 1.014, 0.2), (0.3972, 0.8055, 0.2), (0.8923, -0.1175, 0.0), (-0.7537, -0.5783, 0.2), (-0.1175, 0.8923, 0.0), (0.8055, 0.3972, 0.2), (0.1305, -0.9914, 0.0), (-0.7727, 0.2071, 0.2), (-0.9787, 0.1947, -0.2), (-0.8217, 0.6534, -0.2), (-0.2887, 0.8504, 0.2), (1.046, -0.3359, -0.2), (-0.6928, 0.4, -0.2), (0.6614, -0.2245, 0.2), (-0.124, -0.9419, -0.2), (1.085, 0.1796, 0.0), (-0.3359, 1.046, -0.2), (-0.5657, -0.5657, 0.2), (-0.6614, 0.2245, -0.2), (0.6718, 0.6718, -0.2), (-0.3881, 0.5808, -0.2), (-0.6579, 0.7502, -0.2), (0.8217, 0.6534, 0.2), (-0.2718, -1.014, 0.2), (-0.3089, 0.6265, 0.2), (0.738, 0.8139, -0.2), (-0.6579, -0.7502, -0.2), (-0.6928, -0.4, -0.2), (0.04568, 0.697, -0.2), (0.7425, -0.7425, -0.2), (0.5657, -0.5657, -0.2), (0.7537, 0.5783, 0.2), (0.7467, 0.4989, -0.2), (0.7391, 0.3061, 0.2), (0.8777, -0.3635, -0.2), (-0.6534, -0.8217, -0.2), (-0.9239, 0.3827, 0.0), (-1.47e-16, -0.8, 0.2), (0.5921, 0.6752, 0.2), (0.9176, 0.2459, 0.2), (0.4606, -0.5252, 0.2), (0.3089, 0.6265, -0.2), (0.7502, -0.6579, 0.2), (-0.714, -0.5479, 0.0), (0.8962, 0.05874, 0.2), (0.8501, -0.6981, 0.0), (0.6534, -0.8217, 0.2), (0.3635, -0.8777, 0.2), (-0.5252, -0.4606, -0.2), (1.046, 0.3359, 0.2), (0.7932, 0.1044, -0.2), (0.7794, -0.45, 0.0), (-1.014, -0.2718, 0.2), (-0.124, 0.9419, 0.2), (0.6088, 0.7934, 0.0), (0.1752, -0.8808, 0.2), (-1.47e-16, -0.8, -0.2), (-0.8139, -0.738, 0.2), (-0.7932, -0.1044, -0.2), (4.899e-17, 0.8, -0.2), (0.7932, -0.1044, 0.2), (0.3061, -0.7391, 0.2), (-0.2887, -0.8504, -0.2), (0.487, 0.6347, -0.2), (0.6614, 0.2245, -0.2), (0.124, -0.9419, -0.2), (-0.1363, 0.6851, -0.2), (-0.7537, 0.5783, -0.2), (0.2071, -0.7727, -0.2), (-0.8055, -0.3972, 0.2), (-1.074, 0.2321, 0.2), (0.9176, -0.2459, 0.2), (0.2321, -1.074, -0.2), (-0.6981, -0.8501, 0.0), (-0.7391, -0.3061, 0.2), (-0.9176, 0.2459, 0.2), (-0.9176, 0.2459, -0.2), (-0.3208, 0.9449, -0.2), (1.074, -0.2321, 0.2), (-1.038, -0.155, -0.2), (-0.1175, -0.8923, 0.0), (0.3972, -0.8055, 0.2), (-0.8504, -0.2887, -0.2), (-0.7391, 0.3061, 0.2), (-0.2071, 0.7727, 0.2), (-0.697, 0.04568, -0.2), (-0.697, -0.04568, 0.2), (0.3849, 0.9768, 0.2), (-0.487, -0.6347, -0.2), (5.511e-17, 0.9, 0.0), (-0.2321, 1.074, 0.2), (0.9449, -0.3208, -0.2), (0.1796, -1.085, 0.0), (0.8055, -0.3972, 0.2), (-0.04568, -0.697, 0.2), (-0.8055, 0.3972, -0.2), (1.014, 0.2718, 0.2), (1.038, -0.155, -0.2), (-1.074, 0.2321, -0.2), (-0.5921, 0.6752, -0.2), (-0.9, 1.102e-16, 0.0), (0.5657, 0.5657, 0.2), (-0.4989, -0.7467, -0.2), (-0.5252, 0.4606, 0.2), (0.8777, 0.3635, -0.2), (0.6579, 0.7502, -0.2), (-1.085, -0.1796, 0.0), (-0.4606, -0.5252, 0.2), (0.8139, 0.738, 0.2), (0.6265, -0.3089, -0.2), (-0.7502, -0.6579, -0.2), (0.6752, -0.5921, -0.2), (-0.3061, 0.7391, -0.2), (0.3089, -0.6265, -0.2), (0.8139, -0.738, -0.2), (-0.8923, 0.1175, 0.0), (0.2887, 0.8504, -0.2), (0.6752, -0.5921, 0.2), (0.6718, -0.6718, -0.2), (-0.7794, -0.45, 0.0), (0.3061, 0.7391, 0.2), (0.6928, 0.4, -0.2), (0.3359, -1.046, 0.2), (-0.9787, -0.1947, 0.2), (0.2459, -0.9176, 0.2), (-0.5808, -0.3881, -0.2), (0.124, 0.9419, -0.2), (0.8962, -0.05874, -0.2), (-0.7727, -0.2071, -0.2), (0.5252, 0.4606, -0.2), (0.05874, -0.8962, 0.2), (-0.3827, -0.9239, 0.0), (0.5479, -0.714, 0.0), (1.014, -0.2718, 0.2), (-0.2459, -0.9176, 0.2), (-0.1363, -0.6851, -0.2), (-0.3061, 0.7391, 0.2), (0.8808, 0.1752, -0.2), (-0.2321, -1.074, 0.2), (-0.3972, 0.8055, -0.2), (-0.3972, -0.8055, 0.2), (-0.4, -0.6928, 0.2), (0.5479, 0.714, 0.0), (0.7966, -0.05221, 0.2), (0.8962, -0.05874, 0.0), (0.7966, -0.05221, -0.2), (0.6638, -0.4435, 0.2), (0.7467, -0.4989, 0.0), (0.6638, -0.4435, -0.2), (0.9419, -0.124, 0.0), (1.038, -0.155, 0.0), (1.074, -0.2321, 0.0), (1.046, -0.3359, 0.0), (0.9768, -0.3849, 0.0), (0.8777, -0.3635, 0.0), (0.8055, -0.3972, 0.0), (1.026, -0.2134, 0.2), (0.9955, -0.3283, 0.2), (0.9298, -0.1849, 0.2), (0.8977, -0.3047, 0.2), (0.7829, -0.1557, 0.2), (0.7559, -0.2566, 0.2), (0.716, -0.3531, 0.2), (1.026, -0.2134, -0.2), (0.9955, -0.3283, -0.2), (0.9298, -0.1849, -0.2), (0.8977, -0.3047, -0.2), (0.7829, -0.1557, -0.2), (0.7559, -0.2566, -0.2), (0.716, -0.3531, -0.2), (0.3531, -0.716, 0.2), (0.3972, -0.8055, 0.0), (0.3531, -0.716, -0.2), (0.7537, -0.5783, 0.0), (0.8217, -0.6534, 0.0), (0.8139, -0.738, 0.0), (0.738, -0.8139, 0.0), (0.6534, -0.8217, 0.0), (0.5783, -0.7537, 0.0), (0.4989, -0.7467, 0.0), (0.7821, -0.698, 0.2), (0.698, -0.7821, 0.2), (0.7127, -0.625, 0.2), (0.625, -0.7127, 0.2), (0.6002, -0.5263, 0.2), (0.5263, -0.6002, 0.2), (0.4435, -0.6638, 0.2), (0.7821, -0.698, -0.2), (0.698, -0.7821, -0.2), (0.7127, -0.625, -0.2), (0.625, -0.7127, -0.2), (0.6002, -0.5263, -0.2), (0.5263, -0.6002, -0.2), (0.4435, -0.6638, -0.2), (-0.05221, -0.7966, 0.2), (-0.05874, -0.8962, 0.0), (-0.05221, -0.7966, -0.2), (0.3635, -0.8777, 0.0), (0.3849, -0.9768, 0.0), (0.3359, -1.046, 0.0), (0.2321, -1.074, 0.0), (0.155, -1.038, 0.0), (0.124, -0.9419, 0.0), (0.05874, -0.8962, 0.0), (0.3283, -0.9955, 0.2), (0.2134, -1.026, 0.2), (0.3047, -0.8977, 0.2), (0.1849, -0.9298, 0.2), (0.2566, -0.7559, 0.2), (0.1557, -0.7829, 0.2), (0.05221, -0.7966, 0.2), (0.3283, -0.9955, -0.2), (0.2134, -1.026, -0.2), (0.3047, -0.8977, -0.2), (0.1849, -0.9298, -0.2), (0.2566, -0.7559, -0.2), (0.1557, -0.7829, -0.2), (0.05221, -0.7966, -0.2), (-0.4435, -0.6638, 0.2), (-0.4989, -0.7467, 0.0), (-0.4435, -0.6638, -0.2), (-0.124, -0.9419, 0.0), (-0.155, -1.038, 0.0), (-0.2321, -1.074, 0.0), (-0.3359, -1.046, 0.0), (-0.3849, -0.9768, 0.0), (-0.3635, -0.8777, 0.0), (-0.3972, -0.8055, 0.0), (-0.2134, -1.026, 0.2), (-0.3283, -0.9955, 0.2), (-0.1849, -0.9298, 0.2), (-0.3047, -0.8977, 0.2), (-0.1557, -0.7829, 0.2), (-0.2566, -0.7559, 0.2), (-0.3531, -0.716, 0.2), (-0.2134, -1.026, -0.2), (-0.3283, -0.9955, -0.2), (-0.1849, -0.9298, -0.2), (-0.3047, -0.8977, -0.2), (-0.1557, -0.7829, -0.2), (-0.2566, -0.7559, -0.2), (-0.3531, -0.716, -0.2), (-0.716, -0.3531, 0.2), (-0.8055, -0.3972, 0.0), (-0.716, -0.3531, -0.2), (-0.5783, -0.7537, 0.0), (-0.6534, -0.8217, 0.0), (-0.738, -0.8139, 0.0), (-0.8139, -0.738, 0.0), (-0.8217, -0.6534, 0.0), (-0.7537, -0.5783, 0.0), (-0.7467, -0.4989, 0.0), (-0.698, -0.7821, 0.2), (-0.7821, -0.698, 0.2), (-0.625, -0.7127, 0.2), (-0.7127, -0.625, 0.2), (-0.5263, -0.6002, 0.2), (-0.6002, -0.5263, 0.2), (-0.6638, -0.4435, 0.2), (-0.698, -0.7821, -0.2), (-0.7821, -0.698, -0.2), (-0.625, -0.7127, -0.2), (-0.7127, -0.625, -0.2), (-0.5263, -0.6002, -0.2), (-0.6002, -0.5263, -0.2), (-0.6638, -0.4435, -0.2), (-0.7966, 0.05221, 0.2), (-0.8962, 0.05874, 0.0), (-0.7966, 0.05221, -0.2), (-0.8777, -0.3635, 0.0), (-0.9768, -0.3849, 0.0), (-1.046, -0.3359, 0.0), (-1.074, -0.2321, 0.0), (-1.038, -0.155, 0.0), (-0.9419, -0.124, 0.0), (-0.8962, -0.05874, 0.0), (-0.9955, -0.3283, 0.2), (-1.026, -0.2134, 0.2), (-0.8977, -0.3047, 0.2), (-0.9298, -0.1849, 0.2), (-0.7559, -0.2566, 0.2), (-0.7829, -0.1557, 0.2), (-0.7966, -0.05221, 0.2), (-0.9955, -0.3283, -0.2), (-1.026, -0.2134, -0.2), (-0.8977, -0.3047, -0.2), (-0.9298, -0.1849, -0.2), (-0.7559, -0.2566, -0.2), (-0.7829, -0.1557, -0.2), (-0.7966, -0.05221, -0.2), (-0.6638, 0.4435, 0.2), (-0.7467, 0.4989, 0.0), (-0.6638, 0.4435, -0.2), (-0.9419, 0.124, 0.0), (-1.038, 0.155, 0.0), (-1.074, 0.2321, 0.0), (-1.046, 0.3359, 0.0), (-0.9768, 0.3849, 0.0), (-0.8777, 0.3635, 0.0), (-0.8055, 0.3972, -0.2962), (-1.026, 0.2134, 0.2), (-0.9955, 0.3283, 0.2), (-0.9298, 0.1849, 0.2), (-0.8977, 0.3047, 0.2), (-0.7829, 0.1557, 0.2), (-0.7559, 0.2566, 0.2), (-0.716, 0.3531, 0.2), (-1.026, 0.2134, -0.2), (-0.9955, 0.3283, -0.2), (-0.9298, 0.1849, -0.2), (-0.8977, 0.3047, -0.2), (-0.7829, 0.1557, -0.2), (-0.7559, 0.2566, -0.2), (-0.716, 0.3531, -0.2), (-0.3531, 0.716, 0.2), (-0.3972, 0.8055, 0.0), (-0.3531, 0.716, -0.2), (-0.7537, 0.5783, 0.0), (-0.8217, 0.6534, 0.0), (-0.8139, 0.738, 0.0), (-0.738, 0.8139, 0.0), (-0.6534, 0.8217, 0.0), (-0.5783, 0.7537, 0.0), (-0.4989, 0.7467, 0.0), (-0.7821, 0.698, 0.2), (-0.698, 0.7821, 0.2), (-0.7127, 0.625, 0.2), (-0.625, 0.7127, 0.2), (-0.6002, 0.5263, 0.2), (-0.5263, 0.6002, 0.2), (-0.4435, 0.6638, 0.2), (-0.7821, 0.698, -0.2), (-0.698, 0.7821, -0.2), (-0.7127, 0.625, -0.2), (-0.625, 0.7127, -0.2), (-0.6002, 0.5263, -0.2), (-0.5263, 0.6002, -0.2), (-0.4435, 0.6638, -0.2), (0.05221, 0.7966, 0.2), (0.05874, 0.8962, 0.0), (0.05221, 0.7966, -0.2), (-0.3635, 0.8777, 0.0), (-0.3849, 0.9768, 0.0), (-0.3359, 1.046, 0.0), (-0.2321, 1.074, 0.0), (-0.155, 1.038, 0.0), (-0.124, 0.9419, 0.0), (-0.05874, 0.8962, 0.0), (-0.3283, 0.9955, 0.2), (-0.2134, 1.026, 0.2), (-0.3047, 0.8977, 0.2), (-0.1849, 0.9298, 0.2), (-0.2566, 0.7559, 0.2), (-0.1557, 0.7829, 0.2), (-0.05221, 0.7966, 0.2), (-0.3283, 0.9955, -0.2), (-0.2134, 1.026, -0.2), (-0.3047, 0.8977, -0.2), (-0.1849, 0.9298, -0.2), (-0.2566, 0.7559, -0.2), (-0.1557, 0.7829, -0.2), (-0.05221, 0.7966, -0.2), (0.4435, 0.6638, 0.2), (0.4989, 0.7467, 0.0), (0.4435, 0.6638, -0.2), (0.124, 0.9419, 0.0), (0.155, 1.038, 0.0), (0.2321, 1.074, 0.0), (0.3359, 1.046, 0.0), (0.3849, 0.9768, 0.0), (0.3635, 0.8777, 0.0), (0.3972, 0.8055, 0.0), (0.2134, 1.026, 0.2), (0.3283, 0.9955, 0.2), (0.1849, 0.9298, 0.2), (0.3047, 0.8977, 0.2), (0.1557, 0.7829, 0.2), (0.2566, 0.7559, 0.2), (0.3531, 0.716, 0.2), (0.2134, 1.026, -0.2), (0.3283, 0.9955, -0.2), (0.1849, 0.9298, -0.2), (0.3047, 0.8977, -0.2), (0.1557, 0.7829, -0.2), (0.2566, 0.7559, -0.2), (0.3531, 0.716, -0.2), (0.716, 0.3531, 0.2), (0.8055, 0.3972, 0.0), (0.716, 0.3531, -0.2), (0.5783, 0.7537, 0.0), (0.6534, 0.8217, 0.0), (0.738, 0.8139, 0.0), (0.8139, 0.738, 0.0), (0.8217, 0.6534, 0.0), (0.7537, 0.5783, 0.0), (0.7467, 0.4989, 0.0), (0.698, 0.7821, 0.2), (0.7821, 0.698, 0.2), (0.625, 0.7127, 0.2), (0.7127, 0.625, 0.2), (0.5263, 0.6002, 0.2), (0.6002, 0.5263, 0.2), (0.6638, 0.4435, 0.2), (0.698, 0.7821, -0.2), (0.7821, 0.698, -0.2), (0.625, 0.7127, -0.2), (0.7127, 0.625, -0.2), (0.5263, 0.6002, -0.2), (0.6002, 0.5263, -0.2), (0.6638, 0.4435, -0.2), (0.8777, 0.3635, 0.0), (0.9768, 0.3849, 0.0), (1.046, 0.3359, 0.0), (1.074, 0.2321, 0.0), (1.038, 0.155, 0.0), (0.9419, 0.124, 0.0), (0.8962, 0.05874, 0.0), (0.9955, 0.3283, 0.2), (1.026, 0.2134, 0.2), (0.8977, 0.3047, 0.2), (0.9298, 0.1849, 0.2), (0.7559, 0.2566, 0.2), (0.7829, 0.1557, 0.2), (0.7966, 0.05221, 0.2), (0.9955, 0.3283, -0.2), (1.026, 0.2134, -0.2), (0.8977, 0.3047, -0.2), (0.9298, 0.1849, -0.2), (0.7559, 0.2566, -0.2), (0.7829, 0.1557, -0.2), (0.7966, 0.05221, -0.2)], [], [(1247, 403, 1, 867), (1246, 644, 2, 468), (1245, 881, 3, 391), (1244, 954, 6, 688), (1243, 558, 7, 921), (1242, 395, 9, 470), (1241, 634, 10, 379), (1240, 861, 19, 649), (1239, 788, 20, 616), (1238, 707, 21, 850), (1237, 540, 23, 856), (1236, 467, 24, 780), (1235, 627, 26, 913), (1234, 866, 27, 539), (1233, 716, 5, 347), (1232, 800, 8, 729), (1231, 548, 11, 832), (1230, 799, 12, 432), (1229, 713, 13, 354), (1228, 379, 10, 569), (1227, 921, 7, 509), (1226, 710, 29, 715), (1225, 946, 30, 639), (1224, 551, 31, 880), (1223, 606, 34, 836), (1222, 694, 35, 592), (1221, 528, 37, 760), (1220, 922, 38, 496), (1219, 368, 47, 513), (1218, 447, 48, 918), (1217, 855, 49, 610), (1216, 698, 51, 372), (1215, 776, 52, 452), (1214, 925, 54, 600), (1213, 374, 55, 692), (1212, 849, 33, 814), (1211, 448, 36, 393), (1210, 684, 39, 638), (1209, 449, 40, 702), (1208, 842, 41, 772), (1207, 496, 38, 871), (1206, 592, 35, 959), (1205, 938, 32, 414), (1204, 736, 46, 822), (1203, 427, 42, 504), (1202, 858, 57, 367), (1201, 615, 58, 442), (1200, 701, 59, 524), (1199, 933, 62, 547), (1198, 385, 63, 943), (1197, 669, 65, 735), (1196, 579, 66, 648), (1195, 818, 75, 937), (1194, 413, 76, 566), (1193, 346, 77, 804), (1192, 500, 79, 813), (1191, 728, 80, 410), (1190, 568, 82, 817), (1189, 807, 83, 482), (1188, 537, 61, 567), (1187, 775, 64, 388), (1186, 501, 67, 771), (1185, 418, 68, 691), (1184, 349, 69, 591), (1183, 648, 66, 546), (1182, 943, 63, 742), (1181, 605, 60, 706), (1180, 812, 74, 654), (1179, 384, 70, 373), (1178, 337, 85, 451), (1177, 883, 86, 366), (1176, 485, 87, 929), (1175, 571, 90, 633), (1174, 811, 91, 555), (1173, 340, 93, 407), (1172, 894, 94, 499), (1171, 673, 103, 498), (1170, 745, 104, 901), (1169, 827, 105, 953), (1168, 355, 107, 667), (1167, 426, 108, 741), (1166, 907, 110, 570), (1165, 671, 111, 351), (1164, 653, 89, 821), (1163, 722, 92, 599), (1162, 806, 95, 383), (1161, 755, 96, 397), (1160, 833, 97, 793), (1159, 499, 94, 758), (1158, 555, 91, 687), (1157, 876, 88, 527), (1156, 906, 102, 785), (1155, 732, 98, 480), (1154, 837, 113, 668), (1153, 596, 114, 740), (1152, 362, 115, 506), (1151, 916, 118, 479), (1150, 677, 119, 884), (1149, 838, 121, 754), (1148, 598, 122, 826), (1147, 763, 131, 768), (1146, 686, 132, 518), (1145, 595, 133, 747), (1144, 437, 135, 753), (1143, 361, 136, 676), (1142, 517, 138, 803), (1141, 752, 139, 435), (1140, 515, 117, 536), (1139, 430, 120, 454), (1138, 678, 123, 712), (1137, 441, 124, 792), (1136, 520, 125, 545), (1135, 826, 122, 609), (1134, 884, 119, 401), (1133, 583, 116, 956), (1132, 784, 130, 339), (1131, 444, 126, 841), (1130, 590, 141, 365), (1129, 835, 142, 586), (1128, 429, 143, 516), (1127, 510, 146, 893), (1126, 750, 147, 493), (1125, 578, 149, 663), (1124, 825, 150, 554), (1123, 411, 159, 900), (1122, 343, 160, 824), (1121, 731, 161, 594), (1120, 575, 163, 892), (1119, 658, 164, 338), (1118, 809, 166, 473), (1117, 887, 167, 564), (1116, 912, 145, 544), (1115, 353, 148, 853), (1114, 739, 151, 620), (1113, 358, 152, 522), (1112, 915, 153, 757), (1111, 554, 150, 697), (1110, 493, 147, 932), (1109, 829, 144, 466), (1108, 629, 158, 774), (1107, 344, 154, 459), (1106, 726, 169, 875), (1105, 488, 170, 945), (1104, 563, 171, 394), (1103, 805, 174, 352), (1102, 899, 175, 744), (1101, 738, 177, 342), (1100, 502, 178, 725), (1099, 576, 187, 708), (1098, 661, 188, 495), (1097, 417, 189, 891), (1096, 940, 191, 574), (1095, 387, 192, 657), (1094, 543, 194, 869), (1093, 787, 195, 461), (1092, 404, 173, 357), (1091, 643, 176, 619), (1090, 896, 179, 923), (1089, 666, 180, 681), (1088, 421, 181, 438), (1087, 725, 178, 465), (1086, 744, 175, 526), (1085, 478, 172, 535), (1084, 917, 186, 425), (1083, 624, 182, 737), (1082, 942, 197, 424), (1081, 865, 198, 348), (1080, 458, 199, 905), (1079, 531, 202, 593), (1078, 770, 203, 519), (1077, 927, 205, 364), (1076, 843, 206, 852), (1075, 450, 215, 584), (1074, 693, 216, 834), (1073, 604, 217, 416), (1072, 765, 219, 446), (1071, 370, 220, 680), (1070, 874, 222, 514), (1069, 472, 223, 762), (1068, 613, 201, 860), (1067, 690, 204, 647), (1066, 767, 207, 400), (1065, 689, 208, 341), (1064, 603, 209, 890), (1063, 852, 206, 798), (1062, 519, 203, 730), (1061, 844, 200, 409), (1060, 936, 214, 886), (1059, 675, 210, 562), (1058, 797, 225, 623), (1057, 553, 226, 700), (1056, 952, 227, 464), (1055, 879, 230, 434), (1054, 641, 231, 831), (1053, 786, 233, 699), (1052, 538, 234, 764), (1051, 957, 243, 724), (1050, 402, 244, 550), (1049, 481, 245, 626), (1048, 632, 247, 951), (1047, 718, 248, 396), (1046, 557, 250, 840), (1045, 955, 251, 637), (1044, 475, 229, 406), (1043, 382, 232, 948), (1042, 618, 235, 577), (1041, 386, 236, 656), (1040, 463, 237, 415), (1039, 764, 234, 474), (1038, 831, 231, 897), (1037, 542, 228, 919), (1036, 660, 242, 436), (1035, 958, 238, 711), (1034, 477, 253, 816), (1033, 723, 254, 885), (1032, 486, 255, 652), (1031, 405, 258, 796), (1030, 646, 259, 392), (1029, 492, 261, 561), (1028, 727, 262, 440), (1027, 947, 271, 783), (1026, 872, 272, 705), (1025, 795, 273, 878), (1024, 628, 275, 941), (1023, 549, 276, 864), (1022, 704, 278, 376), (1021, 939, 279, 614), (1020, 808, 257, 439), (1019, 882, 260, 823), (1018, 645, 263, 909), (1017, 889, 264, 484), (1016, 801, 265, 399), (1015, 440, 262, 665), (1014, 392, 259, 587), (1013, 873, 256, 650), (1012, 523, 270, 581), (1011, 854, 266, 911), (1010, 791, 281, 612), (1009, 390, 282, 847), (1008, 625, 283, 778), (1007, 696, 286, 935), (1006, 928, 287, 534), (1005, 608, 289, 846), (1004, 375, 290, 597), (1003, 443, 299, 573), (1002, 521, 300, 360), (1001, 934, 301, 751), (1000, 782, 303, 456), (999, 859, 304, 532), (998, 380, 306, 622), (997, 462, 307, 777), (996, 457, 285, 949), (995, 530, 288, 497), (994, 769, 291, 721), (993, 533, 292, 794), (992, 931, 293, 862), (991, 597, 290, 345), (990, 534, 287, 483), (989, 381, 284, 494), (988, 717, 298, 898), (987, 491, 294, 602), (986, 926, 309, 420), (985, 695, 310, 507), (984, 773, 311, 582), (983, 377, 314, 601), (982, 460, 315, 363), (981, 908, 317, 505), (980, 670, 318, 914), (979, 910, 327, 412), (978, 512, 328, 664), (977, 433, 329, 877), (976, 572, 331, 888), (975, 815, 332, 489), (974, 651, 334, 950), (973, 895, 335, 565), (972, 611, 313, 621), (971, 851, 316, 529), (970, 419, 319, 453), (969, 828, 320, 789), (968, 423, 321, 703), (967, 914, 318, 369), (966, 363, 315, 819), (965, 685, 312, 748), (964, 868, 326, 756), (963, 490, 322, 428), (962, 635, 4, 944), (961, 422, 18, 408), (960, 720, 14, 761), (877, 960, 761, 325), (329, 408, 960, 877), (408, 18, 720, 960), (819, 961, 408, 329), (315, 944, 961, 819), (944, 4, 422, 961), (582, 962, 944, 315), (311, 655, 962, 582), (655, 0, 635, 962), (751, 963, 428, 297), (301, 756, 963, 751), (756, 326, 490, 963), (483, 964, 756, 301), (287, 748, 964, 483), (748, 312, 868, 964), (778, 965, 748, 287), (283, 455, 965, 778), (455, 308, 685, 965), (489, 966, 819, 329), (332, 369, 966, 489), (369, 318, 363, 966), (565, 967, 369, 332), (335, 703, 967, 565), (703, 321, 914, 967), (895, 968, 703, 335), (334, 789, 968, 895), (789, 320, 423, 968), (651, 969, 789, 334), (333, 453, 969, 651), (453, 319, 828, 969), (398, 970, 453, 333), (330, 529, 970, 398), (529, 316, 419, 970), (636, 971, 529, 330), (327, 621, 971, 636), (621, 313, 851, 971), (910, 972, 621, 327), (326, 868, 972, 910), (868, 312, 611, 972), (815, 973, 565, 332), (331, 950, 973, 815), (950, 334, 895, 973), (572, 974, 950, 331), (330, 398, 974, 572), (398, 333, 651, 974), (433, 975, 489, 329), (328, 888, 975, 433), (888, 331, 815, 975), (512, 976, 888, 328), (327, 636, 976, 512), (636, 330, 572, 976), (749, 977, 877, 325), (324, 664, 977, 749), (664, 328, 433, 977), (830, 978, 664, 324), (323, 412, 978, 830), (412, 327, 512, 978), (580, 979, 412, 323), (322, 490, 979, 580), (490, 326, 910, 979), (423, 980, 914, 321), (320, 505, 980, 423), (505, 317, 670, 980), (828, 981, 505, 320), (319, 419, 981, 828), (419, 316, 908, 981), (670, 982, 363, 318), (317, 601, 982, 670), (601, 314, 460, 982), (908, 983, 601, 317), (316, 851, 983, 908), (851, 313, 377, 983), (460, 984, 582, 315), (314, 507, 984, 460), (507, 310, 773, 984), (377, 985, 507, 314), (313, 420, 985, 377), (420, 309, 695, 985), (611, 986, 420, 313), (312, 685, 986, 611), (685, 308, 926, 986), (878, 987, 602, 269), (273, 898, 987, 878), (898, 298, 491, 987), (587, 988, 898, 273), (259, 494, 988, 587), (494, 284, 717, 988), (652, 989, 494, 259), (255, 930, 989, 652), (930, 280, 381, 989), (532, 990, 483, 301), (304, 345, 990, 532), (345, 290, 534, 990), (777, 991, 345, 304), (307, 862, 991, 777), (862, 293, 597, 991), (462, 992, 862, 307), (306, 794, 992, 462), (794, 292, 931, 992), (380, 993, 794, 306), (305, 721, 993, 380), (721, 291, 533, 993), (863, 994, 721, 305), (302, 497, 994, 863), (497, 288, 769, 994), (356, 995, 497, 302), (299, 949, 995, 356), (949, 285, 530, 995), (443, 996, 949, 299), (298, 717, 996, 443), (717, 284, 457, 996), (859, 997, 777, 304), (303, 622, 997, 859), (622, 306, 462, 997), (782, 998, 622, 303), (302, 863, 998, 782), (863, 305, 380, 998), (934, 999, 532, 301), (300, 456, 999, 934), (456, 303, 859, 999), (521, 1000, 456, 300), (299, 356, 1000, 521), (356, 302, 782, 1000), (617, 1001, 751, 297), (296, 360, 1001, 617), (360, 300, 934, 1001), (857, 1002, 360, 296), (295, 573, 1002, 857), (573, 299, 521, 1002), (781, 1003, 573, 295), (294, 491, 1003, 781), (491, 298, 443, 1003), (931, 1004, 597, 293), (292, 846, 1004, 931), (846, 289, 375, 1004), (533, 1005, 846, 292), (291, 769, 1005, 533), (769, 288, 608, 1005), (375, 1006, 534, 290), (289, 935, 1006, 375), (935, 286, 928, 1006), (608, 1007, 935, 289), (288, 530, 1007, 608), (530, 285, 696, 1007), (928, 1008, 778, 287), (286, 847, 1008, 928), (847, 282, 625, 1008), (696, 1009, 847, 286), (285, 612, 1009, 696), (612, 281, 390, 1009), (457, 1010, 612, 285), (284, 381, 1010, 457), (381, 280, 791, 1010), (626, 1011, 911, 241), (245, 581, 1011, 626), (581, 270, 854, 1011), (897, 1012, 581, 245), (231, 650, 1012, 897), (650, 256, 523, 1012), (464, 1013, 650, 231), (227, 336, 1013, 464), (336, 252, 873, 1013), (864, 1014, 587, 273), (276, 665, 1014, 864), (665, 262, 392, 1014), (614, 1015, 665, 276), (279, 399, 1015, 614), (399, 265, 440, 1015), (939, 1016, 399, 279), (278, 484, 1016, 939), (484, 264, 801, 1016), (704, 1017, 484, 278), (277, 909, 1017, 704), (909, 263, 889, 1017), (779, 1018, 909, 277), (274, 823, 1018, 779), (823, 260, 645, 1018), (630, 1019, 823, 274), (271, 439, 1019, 630), (439, 257, 882, 1019), (947, 1020, 439, 271), (270, 523, 1020, 947), (523, 256, 808, 1020), (549, 1021, 614, 276), (275, 376, 1021, 549), (376, 278, 939, 1021), (628, 1022, 376, 275), (274, 779, 1022, 628), (779, 277, 704, 1022), (795, 1023, 864, 273), (272, 941, 1023, 795), (941, 275, 549, 1023), (872, 1024, 941, 272), (271, 630, 1024, 872), (630, 274, 628, 1024), (471, 1025, 878, 269), (268, 705, 1025, 471), (705, 272, 795, 1025), (552, 1026, 705, 268), (267, 783, 1026, 552), (783, 271, 872, 1026), (631, 1027, 783, 267), (266, 854, 1027, 631), (854, 270, 947, 1027), (801, 1028, 440, 265), (264, 561, 1028, 801), (561, 261, 727, 1028), (889, 1029, 561, 264), (263, 645, 1029, 889), (645, 260, 492, 1029), (727, 1030, 392, 262), (261, 796, 1030, 727), (796, 258, 646, 1030), (492, 1031, 796, 261), (260, 882, 1031, 492), (882, 257, 405, 1031), (646, 1032, 652, 259), (258, 885, 1032, 646), (885, 254, 486, 1032), (405, 1033, 885, 258), (257, 816, 1033, 405), (816, 253, 723, 1033), (808, 1034, 816, 257), (256, 873, 1034, 808), (873, 252, 477, 1034), (416, 1035, 711, 213), (217, 436, 1035, 416), (436, 242, 958, 1035), (730, 1036, 436, 217), (203, 919, 1036, 730), (919, 228, 660, 1036), (905, 1037, 919, 203), (199, 640, 1037, 905), (640, 224, 542, 1037), (396, 1038, 897, 245), (248, 474, 1038, 396), (474, 234, 831, 1038), (637, 1039, 474, 248), (251, 415, 1039, 637), (415, 237, 764, 1039), (955, 1040, 415, 251), (250, 656, 1040, 955), (656, 236, 463, 1040), (557, 1041, 656, 250), (249, 577, 1041, 557), (577, 235, 386, 1041), (445, 1042, 577, 249), (246, 948, 1042, 445), (948, 232, 618, 1042), (541, 1043, 948, 246), (243, 406, 1043, 541), (406, 229, 382, 1043), (957, 1044, 406, 243), (242, 660, 1044, 957), (660, 228, 475, 1044), (718, 1045, 637, 248), (247, 840, 1045, 718), (840, 250, 955, 1045), (632, 1046, 840, 247), (246, 445, 1046, 632), (445, 249, 557, 1046), (481, 1047, 396, 245), (244, 951, 1047, 481), (951, 247, 718, 1047), (402, 1048, 951, 244), (243, 541, 1048, 402), (541, 246, 632, 1048), (802, 1049, 626, 241), (240, 550, 1049, 802), (550, 244, 481, 1049), (714, 1050, 550, 240), (239, 724, 1050, 714), (724, 243, 402, 1050), (642, 1051, 724, 239), (238, 958, 1051, 642), (958, 242, 957, 1051), (463, 1052, 764, 237), (236, 699, 1052, 463), (699, 233, 538, 1052), (386, 1053, 699, 236), (235, 618, 1053, 386), (618, 232, 786, 1053), (538, 1054, 831, 234), (233, 434, 1054, 538), (434, 230, 641, 1054), (786, 1055, 434, 233), (232, 382, 1055, 786), (382, 229, 879, 1055), (641, 1056, 464, 231), (230, 700, 1056, 641), (700, 226, 952, 1056), (879, 1057, 700, 230), (229, 623, 1057, 879), (623, 225, 553, 1057), (475, 1058, 623, 229), (228, 542, 1058, 475), (542, 224, 797, 1058), (891, 1059, 562, 185), (189, 886, 1059, 891), (886, 214, 675, 1059), (526, 1060, 886, 189), (175, 409, 1060, 526), (409, 200, 936, 1060), (394, 1061, 409, 175), (171, 709, 1061, 394), (709, 196, 844, 1061), (680, 1062, 730, 217), (220, 798, 1062, 680), (798, 206, 519, 1062), (762, 1063, 798, 220), (223, 890, 1063, 762), (890, 209, 852, 1063), (472, 1064, 890, 223), (222, 341, 1064, 472), (341, 208, 603, 1064), (874, 1065, 341, 222), (221, 400, 1065, 874), (400, 207, 689, 1065), (588, 1066, 400, 221), (218, 647, 1066, 588), (647, 204, 767, 1066), (820, 1067, 647, 218), (215, 860, 1067, 820), (860, 201, 690, 1067), (450, 1068, 860, 215), (214, 936, 1068, 450), (936, 200, 613, 1068), (370, 1069, 762, 220), (219, 514, 1069, 370), (514, 222, 472, 1069), (765, 1070, 514, 219), (218, 588, 1070, 765), (588, 221, 874, 1070), (604, 1071, 680, 217), (216, 446, 1071, 604), (446, 219, 370, 1071), (693, 1072, 446, 216), (215, 820, 1072, 693), (820, 218, 765, 1072), (924, 1073, 416, 213), (212, 834, 1073, 924), (834, 216, 604, 1073), (371, 1074, 834, 212), (211, 584, 1074, 371), (584, 215, 693, 1074), (766, 1075, 584, 211), (210, 675, 1075, 766), (675, 214, 450, 1075), (603, 1076, 852, 209), (208, 364, 1076, 603), (364, 205, 843, 1076), (689, 1077, 364, 208), (207, 767, 1077, 689), (767, 204, 927, 1077), (843, 1078, 519, 206), (205, 593, 1078, 843), (593, 202, 770, 1078), (927, 1079, 593, 205), (204, 690, 1079, 927), (690, 201, 531, 1079), (770, 1080, 905, 203), (202, 348, 1080, 770), (348, 198, 458, 1080), (531, 1081, 348, 202), (201, 424, 1081, 531), (424, 197, 865, 1081), (613, 1082, 424, 201), (200, 844, 1082, 613), (844, 196, 942, 1082), (594, 1083, 737, 157), (161, 425, 1083, 594), (425, 186, 624, 1083), (932, 1084, 425, 161), (147, 535, 1084, 932), (535, 172, 917, 1084), (516, 1085, 535, 147), (143, 902, 1085, 516), (902, 168, 478, 1085), (657, 1086, 526, 189), (192, 465, 1086, 657), (465, 178, 744, 1086), (461, 1087, 465, 192), (195, 438, 1087, 461), (438, 181, 725, 1087), (787, 1088, 438, 195), (194, 681, 1088, 787), (681, 180, 421, 1088), (543, 1089, 681, 194), (193, 923, 1089, 543), (923, 179, 666, 1089), (469, 1090, 923, 193), (190, 619, 1090, 469), (619, 176, 896, 1090), (487, 1091, 619, 190), (187, 357, 1091, 487), (357, 173, 643, 1091), (576, 1092, 357, 187), (186, 917, 1092, 576), (917, 172, 404, 1092), (387, 1093, 461, 192), (191, 869, 1093, 387), (869, 194, 787, 1093), (940, 1094, 869, 191), (190, 469, 1094, 940), (469, 193, 543, 1094), (417, 1095, 657, 189), (188, 574, 1095, 417), (574, 191, 387, 1095), (661, 1096, 574, 188), (187, 487, 1096, 661), (487, 190, 940, 1096), (743, 1097, 891, 185), (184, 495, 1097, 743), (495, 188, 417, 1097), (350, 1098, 495, 184), (183, 708, 1098, 350), (708, 187, 661, 1098), (903, 1099, 708, 183), (182, 624, 1099, 903), (624, 186, 576, 1099), (421, 1100, 725, 181), (180, 342, 1100, 421), (342, 177, 502, 1100), (666, 1101, 342, 180), (179, 896, 1101, 666), (896, 176, 738, 1101), (502, 1102, 744, 178), (177, 352, 1102, 502), (352, 174, 899, 1102), (738, 1103, 352, 177), (176, 643, 1103, 738), (643, 173, 805, 1103), (899, 1104, 394, 175), (174, 945, 1104, 899), (945, 170, 563, 1104), (805, 1105, 945, 174), (173, 875, 1105, 805), (875, 169, 488, 1105), (404, 1106, 875, 173), (172, 478, 1106, 404), (478, 168, 726, 1106), (747, 1107, 459, 129), (133, 774, 1107, 747), (774, 158, 344, 1107), (401, 1108, 774, 133), (119, 466, 1108, 401), (466, 144, 629, 1108), (506, 1109, 466, 119), (115, 790, 1109, 506), (790, 140, 829, 1109), (338, 1110, 932, 161), (164, 697, 1110, 338), (697, 150, 493, 1110), (564, 1111, 697, 164), (167, 757, 1111, 564), (757, 153, 554, 1111), (887, 1112, 757, 167), (166, 522, 1112, 887), (522, 152, 915, 1112), (809, 1113, 522, 166), (165, 620, 1113, 809), (620, 151, 358, 1113), (719, 1114, 620, 165), (162, 853, 1114, 719), (853, 148, 739, 1114), (662, 1115, 853, 162), (159, 544, 1115, 662), (544, 145, 353, 1115), (411, 1116, 544, 159), (158, 629, 1116, 411), (629, 144, 912, 1116), (658, 1117, 564, 164), (163, 473, 1117, 658), (473, 166, 887, 1117), (575, 1118, 473, 163), (162, 719, 1118, 575), (719, 165, 809, 1118), (731, 1119, 338, 161), (160, 892, 1119, 731), (892, 163, 658, 1119), (343, 1120, 892, 160), (159, 662, 1120, 343), (662, 162, 575, 1120), (585, 1121, 594, 157), (156, 824, 1121, 585), (824, 160, 731, 1121), (672, 1122, 824, 156), (155, 900, 1122, 672), (900, 159, 343, 1122), (746, 1123, 900, 155), (154, 344, 1123, 746), (344, 158, 411, 1123), (915, 1124, 554, 153), (152, 663, 1124, 915), (663, 149, 825, 1124), (358, 1125, 663, 152), (151, 739, 1125, 358), (739, 148, 578, 1125), (825, 1126, 493, 150), (149, 893, 1126, 825), (893, 146, 750, 1126), (578, 1127, 893, 149), (148, 353, 1127, 578), (353, 145, 510, 1127), (750, 1128, 516, 147), (146, 586, 1128, 750), (586, 142, 429, 1128), (510, 1129, 586, 146), (145, 365, 1129, 510), (365, 141, 835, 1129), (912, 1130, 365, 145), (144, 829, 1130, 912), (829, 140, 590, 1130), (953, 1131, 841, 101), (105, 339, 1131, 953), (339, 130, 444, 1131), (687, 1132, 339, 105), (91, 956, 1132, 687), (956, 116, 784, 1132), (929, 1133, 956, 91), (87, 589, 1133, 929), (589, 112, 583, 1133), (676, 1134, 401, 133), (136, 609, 1134, 676), (609, 122, 884, 1134), (435, 1135, 609, 136), (139, 545, 1135, 435), (545, 125, 826, 1135), (752, 1136, 545, 139), (138, 792, 1136, 752), (792, 124, 520, 1136), (517, 1137, 792, 138), (137, 712, 1137, 517), (712, 123, 441, 1137), (559, 1138, 712, 137), (134, 454, 1138, 559), (454, 120, 678, 1138), (508, 1139, 454, 134), (131, 536, 1139, 508), (536, 117, 430, 1139), (763, 1140, 536, 131), (130, 784, 1140, 763), (784, 116, 515, 1140), (361, 1141, 435, 136), (135, 803, 1141, 361), (803, 138, 752, 1141), (437, 1142, 803, 135), (134, 559, 1142, 437), (559, 137, 517, 1142), (595, 1143, 676, 133), (132, 753, 1143, 595), (753, 135, 361, 1143), (686, 1144, 753, 132), (131, 508, 1144, 686), (508, 134, 437, 1144), (920, 1145, 747, 129), (128, 518, 1145, 920), (518, 132, 595, 1145), (682, 1146, 518, 128), (127, 768, 1146, 682), (768, 131, 686, 1146), (679, 1147, 768, 127), (126, 444, 1147, 679), (444, 130, 763, 1147), (520, 1148, 826, 125), (124, 754, 1148, 520), (754, 121, 598, 1148), (441, 1149, 754, 124), (123, 678, 1149, 441), (678, 120, 838, 1149), (598, 1150, 884, 122), (121, 479, 1150, 598), (479, 118, 677, 1150), (838, 1151, 479, 121), (120, 430, 1151, 838), (430, 117, 916, 1151), (677, 1152, 506, 119), (118, 740, 1152, 677), (740, 114, 362, 1152), (916, 1153, 740, 118), (117, 668, 1153, 916), (668, 113, 596, 1153), (515, 1154, 668, 117), (116, 583, 1154, 515), (583, 112, 837, 1154), (804, 1155, 480, 73), (77, 785, 1155, 804), (785, 102, 732, 1155), (742, 1156, 785, 77), (63, 527, 1156, 742), (527, 88, 906, 1156), (524, 1157, 527, 63), (59, 845, 1157, 524), (845, 84, 876, 1157), (741, 1158, 687, 105), (108, 758, 1158, 741), (758, 94, 555, 1158), (351, 1159, 758, 108), (111, 793, 1159, 351), (793, 97, 499, 1159), (671, 1160, 793, 111), (110, 397, 1160, 671), (397, 96, 833, 1160), (907, 1161, 397, 110), (109, 383, 1161, 907), (383, 95, 755, 1161), (810, 1162, 383, 109), (106, 599, 1162, 810), (599, 92, 806, 1162), (870, 1163, 599, 106), (103, 821, 1163, 870), (821, 89, 722, 1163), (673, 1164, 821, 103), (102, 906, 1164, 673), (906, 88, 653, 1164), (426, 1165, 351, 108), (107, 570, 1165, 426), (570, 110, 671, 1165), (355, 1166, 570, 107), (106, 810, 1166, 355), (810, 109, 907, 1166), (827, 1167, 741, 105), (104, 667, 1167, 827), (667, 107, 426, 1167), (745, 1168, 667, 104), (103, 870, 1168, 745), (870, 106, 355, 1168), (511, 1169, 953, 101), (100, 901, 1169, 511), (901, 104, 827, 1169), (431, 1170, 901, 100), (99, 498, 1170, 431), (498, 103, 745, 1170), (359, 1171, 498, 99), (98, 732, 1171, 359), (732, 102, 673, 1171), (833, 1172, 499, 97), (96, 407, 1172, 833), (407, 93, 894, 1172), (755, 1173, 407, 96), (95, 806, 1173, 755), (806, 92, 340, 1173), (894, 1174, 555, 94), (93, 633, 1174, 894), (633, 90, 811, 1174), (340, 1175, 633, 93), (92, 722, 1175, 340), (722, 89, 571, 1175), (811, 1176, 929, 91), (90, 366, 1176, 811), (366, 86, 485, 1176), (571, 1177, 366, 90), (89, 451, 1177, 571), (451, 85, 883, 1177), (653, 1178, 451, 89), (88, 876, 1178, 653), (876, 84, 337, 1178), (610, 1179, 373, 45), (49, 654, 1179, 610), (654, 74, 384, 1179), (959, 1180, 654, 49), (35, 706, 1180, 959), (706, 60, 812, 1180), (880, 1181, 706, 35), (31, 378, 1181, 880), (378, 56, 605, 1181), (410, 1182, 742, 77), (80, 546, 1182, 410), (546, 66, 943, 1182), (482, 1183, 546, 80), (83, 591, 1183, 482), (591, 69, 648, 1183), (807, 1184, 591, 83), (82, 691, 1184, 807), (691, 68, 349, 1184), (568, 1185, 691, 82), (81, 771, 1185, 568), (771, 67, 418, 1185), (904, 1186, 771, 81), (78, 388, 1186, 904), (388, 64, 501, 1186), (560, 1187, 388, 78), (75, 567, 1187, 560), (567, 61, 775, 1187), (818, 1188, 567, 75), (74, 812, 1188, 818), (812, 60, 537, 1188), (728, 1189, 482, 80), (79, 817, 1189, 728), (817, 82, 807, 1189), (500, 1190, 817, 79), (78, 904, 1190, 500), (904, 81, 568, 1190), (346, 1191, 410, 77), (76, 813, 1191, 346), (813, 79, 728, 1191), (413, 1192, 813, 76), (75, 560, 1192, 413), (560, 78, 500, 1192), (659, 1193, 804, 73), (72, 566, 1193, 659), (566, 76, 346, 1193), (734, 1194, 566, 72), (71, 937, 1194, 734), (937, 75, 413, 1194), (503, 1195, 937, 71), (70, 384, 1195, 503), (384, 74, 818, 1195), (349, 1196, 648, 69), (68, 735, 1196, 349), (735, 65, 579, 1196), (418, 1197, 735, 68), (67, 501, 1197, 418), (501, 64, 669, 1197), (579, 1198, 943, 66), (65, 547, 1198, 579), (547, 62, 385, 1198), (669, 1199, 547, 65), (64, 775, 1199, 669), (775, 61, 933, 1199), (385, 1200, 524, 63), (62, 442, 1200, 385), (442, 58, 701, 1200), (933, 1201, 442, 62), (61, 367, 1201, 933), (367, 57, 615, 1201), (537, 1202, 367, 61), (60, 605, 1202, 537), (605, 56, 858, 1202), (850, 1203, 504, 17), (21, 822, 1203, 850), (822, 46, 427, 1203), (509, 1204, 822, 21), (7, 414, 1204, 509), (414, 32, 736, 1204), (391, 1205, 414, 7), (3, 733, 1205, 391), (733, 28, 938, 1205), (452, 1206, 959, 49), (52, 871, 1206, 452), (871, 38, 592, 1206), (692, 1207, 871, 52), (55, 772, 1207, 692), (772, 41, 496, 1207), (374, 1208, 772, 55), (54, 702, 1208, 374), (702, 40, 842, 1208), (925, 1209, 702, 54), (53, 638, 1209, 925), (638, 39, 449, 1209), (839, 1210, 638, 53), (50, 393, 1210, 839), (393, 36, 684, 1210), (848, 1211, 393, 50), (47, 814, 1211, 848), (814, 33, 448, 1211), (368, 1212, 814, 47), (46, 736, 1212, 368), (736, 32, 849, 1212), (776, 1213, 692, 52), (51, 600, 1213, 776), (600, 54, 374, 1213), (698, 1214, 600, 51), (50, 839, 1214, 698), (839, 53, 925, 1214), (855, 1215, 452, 49), (48, 372, 1215, 855), (372, 51, 776, 1215), (447, 1216, 372, 48), (47, 848, 1216, 447), (848, 50, 698, 1216), (525, 1217, 610, 45), (44, 918, 1217, 525), (918, 48, 855, 1217), (759, 1218, 918, 44), (43, 513, 1218, 759), (513, 47, 447, 1218), (683, 1219, 513, 43), (42, 427, 1219, 683), (427, 46, 368, 1219), (842, 1220, 496, 41), (40, 760, 1220, 842), (760, 37, 922, 1220), (449, 1221, 760, 40), (39, 684, 1221, 449), (684, 36, 528, 1221), (922, 1222, 592, 38), (37, 836, 1222, 922), (836, 34, 694, 1222), (528, 1223, 836, 37), (36, 448, 1223, 528), (448, 33, 606, 1223), (694, 1224, 880, 35), (34, 639, 1224, 694), (639, 30, 551, 1224), (606, 1225, 639, 34), (33, 715, 1225, 606), (715, 29, 946, 1225), (849, 1226, 715, 33), (32, 938, 1226, 849), (938, 28, 710, 1226), (780, 1227, 509, 21), (24, 569, 1227, 780), (569, 10, 921, 1227), (539, 1228, 569, 24), (27, 354, 1228, 539), (354, 13, 379, 1228), (866, 1229, 354, 27), (26, 432, 1229, 866), (432, 12, 713, 1229), (627, 1230, 432, 26), (25, 832, 1230, 627), (832, 11, 799, 1230), (674, 1231, 832, 25), (22, 729, 1231, 674), (729, 8, 548, 1231), (607, 1232, 729, 22), (19, 347, 1232, 607), (347, 5, 800, 1232), (861, 1233, 347, 19), (18, 422, 1233, 861), (422, 4, 716, 1233), (467, 1234, 539, 24), (23, 913, 1234, 467), (913, 26, 866, 1234), (540, 1235, 913, 23), (22, 674, 1235, 540), (674, 25, 627, 1235), (707, 1236, 780, 21), (20, 856, 1236, 707), (856, 23, 467, 1236), (788, 1237, 856, 20), (19, 607, 1237, 788), (607, 22, 540, 1237), (389, 1238, 850, 17), (16, 616, 1238, 389), (616, 20, 707, 1238), (476, 1239, 616, 16), (15, 649, 1239, 476), (649, 19, 788, 1239), (556, 1240, 649, 15), (14, 720, 1240, 556), (720, 18, 861, 1240), (713, 1241, 379, 13), (12, 470, 1241, 713), (470, 9, 634, 1241), (799, 1242, 470, 12), (11, 548, 1242, 799), (548, 8, 395, 1242), (634, 1243, 921, 10), (9, 688, 1243, 634), (688, 6, 558, 1243), (395, 1244, 688, 9), (8, 800, 1244, 395), (800, 5, 954, 1244), (558, 1245, 391, 7), (6, 468, 1245, 558), (468, 2, 881, 1245), (954, 1246, 468, 6), (5, 867, 1246, 954), (867, 1, 644, 1246), (716, 1247, 867, 5), (4, 635, 1247, 716), (635, 0, 403, 1247), (590, 140, 141)])
me_gear.use_remesh_preserve_volume = False
me_gear.use_remesh_preserve_attributes = False
me_gear.use_mirror_vertex_groups = False
me_gear.update()

# ---- objects
ob_gear_001 = bpy.data.objects.new('Gear.001', me_gear_001)
ob_x = bpy.data.objects.new('円', me_x)
ob_gear = bpy.data.objects.new('Gear', me_gear)
ob_lamp = bpy.data.objects.new('Lamp', light_lamp)
ob_camera = bpy.data.objects.new('Camera', cam_camera)

# ---- transforms, parenting, visibility, modifiers, constraints
ob_gear_001.location = (0.2072, -3.338, -0.1421)
ob_gear_001.lineart.crease_threshold = 0.0
_vg = ob_gear_001.vertex_groups.new(name='Tips')
_vg = ob_gear_001.vertex_groups.new(name='Valleys')
ob_x.location = (0.5452, -2.619, 0.355)
ob_x.lineart.crease_threshold = 0.0
ob_gear.location = (0.00768, -1.341, -0.1385)
ob_gear.lineart.crease_threshold = 0.0
_vg = ob_gear.vertex_groups.new(name='Tips')
_vg = ob_gear.vertex_groups.new(name='Valleys')
ob_lamp.location = (4.076, 1.005, 5.904)
ob_lamp.rotation_euler = (0.6503, 0.05522, 1.866)
ob_lamp.lock_rotations_4d = False
ob_lamp.empty_display_type = 'ARROWS'
ob_lamp.color = (0.0, 0.0, 0.0, 0.0)
ob_lamp.hide_viewport = True
ob_lamp.lineart.crease_threshold = 0.0
ob_camera.location = (7.481, -6.508, 5.344)
ob_camera.rotation_euler = (1.109, 0.0, 0.8149)
ob_camera.lock_rotations_4d = False
ob_camera.empty_display_type = 'ARROWS'
ob_camera.color = (0.0, 0.0, 0.0, 0.0)
ob_camera.hide_viewport = True
ob_camera.display_type = 'WIRE'
ob_camera.lineart.crease_threshold = 0.0

# ---- collection membership
col_collection_1.objects.link(ob_gear_001)
col_collection_1.objects.link(ob_x)
col_collection_1.objects.link(ob_gear)
col_collection_1.objects.link(ob_lamp)
col_collection_1.objects.link(ob_camera)

# ---- scene / render settings (as saved in the file)
scene.camera = ob_camera
scene.frame_start = 1; scene.frame_end = 250; scene.frame_set(0)
scene.render.engine = 'BLENDER_EEVEE_NEXT'
scene.render.resolution_percentage = 50
scene.render.dither_intensity = 0.0
scene.cycles.use_denoising = False
scene.cycles.samples = 128
scene.cycles.sampling_pattern = 'TABULATED_SOBOL'
scene.cycles.light_sampling_threshold = 0.0
scene.cycles.use_adaptive_sampling = False
scene.cycles.use_light_tree = False
scene.cycles.blur_glossy = 0.0
scene.cycles.sample_clamp_indirect = 0.0
scene.view_settings.view_transform = 'Standard'
bpy.context.view_layer.update()
